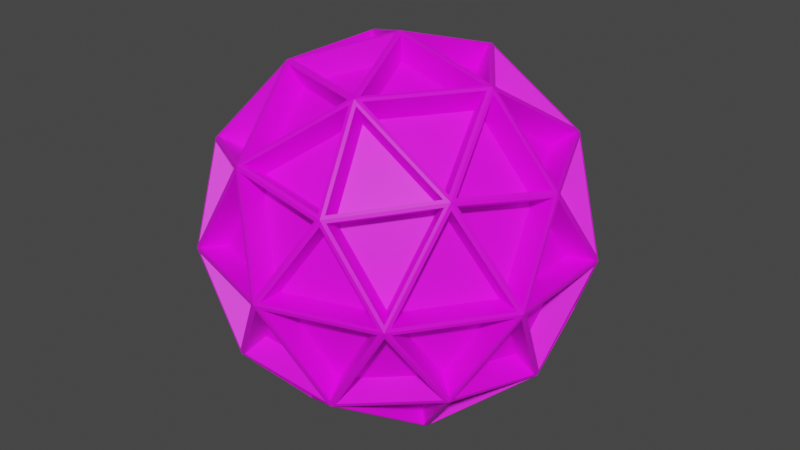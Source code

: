 # Source: PictoCores.blend  (saved by Blender 2.93.21; exported with 4.5.12 LTS)
import bpy
from mathutils import Matrix  # noqa: F401  (used for matrix-valued properties, if any)

bpy.ops.wm.read_factory_settings(use_empty=True)
scene = bpy.context.scene
scene.name = 'Scene'

# ---- collections
col_collection = bpy.data.collections.new('Collection'); scene.collection.children.link(col_collection)

# ---- images (referenced by path relative to the original .blend; pixels are not part of the script)
import os
ASSET_DIR = os.environ.get("B2B_ASSET_DIR", "")  # directory of the original .blend (textures are referenced by path, not embedded)
HERE = os.path.dirname(os.path.abspath(__file__))  # packed textures are extracted next to this script under _unpacked/

def load_image(name, relpath, width, height, colorspace="sRGB"):
    """Load a texture the original file referenced (path relative to the .blend, or extracted next to this script)."""
    p = next((c for c in (os.path.join(HERE, relpath), os.path.join(ASSET_DIR, relpath)) if relpath and os.path.exists(c)), "")
    if p:
        img = bpy.data.images.load(p, check_existing=True)
        img.name = name
    else:  # same state as the original file: an image datablock whose file is absent (Cycles renders it pink)
        img = bpy.data.images.new(name, width, height)
        img.source = "FILE"
        img.filepath = "//" + (relpath or name)
    img.colorspace_settings.name = colorspace
    return img
img_untitled = load_image('Untitled', 'DefaultCore.png', 1024, 1024, 'sRGB')

# ---- materials (node trees are filled in below, after node groups)
mat_material_001 = bpy.data.materials.new('Material.001')
mat_material_001.use_transparent_shadow = False

# ---- material node trees
mat_material_001.use_nodes = True; mat_material_001.node_tree.nodes.clear()
_N = mat_material_001.node_tree.nodes; _L = mat_material_001.node_tree.links
n0 = _N.new('ShaderNodeBsdfPrincipled'); n0.name = 'Principled BSDF'; n0.location = (10, 300)
n0.distribution = 'GGX'
n0.subsurface_method = 'BURLEY'
n0.inputs[3].default_value = 1.45
n0.inputs[27].default_value = (0.0, 0.0, 0.0, 1.0)
n0.inputs[28].default_value = 1.0
n1 = _N.new('ShaderNodeOutputMaterial'); n1.name = 'Material Output'; n1.location = (300, 300)
n2 = _N.new('ShaderNodeTexImage'); n2.name = 'Image Texture'; n2.location = (-280, 280)
n2.image = img_untitled
n2.interpolation = 'Closest'
_L.new(n0.outputs[0], n1.inputs[0])
_L.new(n2.outputs[0], n0.inputs[0])
n1.is_active_output = True

# ---- world
world_world = bpy.data.worlds.new('World'); scene.world = world_world
world_world.use_nodes = True; world_world.node_tree.nodes.clear()
_N = world_world.node_tree.nodes; _L = world_world.node_tree.links
n0 = _N.new('ShaderNodeOutputWorld'); n0.name = 'World Output'; n0.location = (300, 300)
n1 = _N.new('ShaderNodeBackground'); n1.name = 'Background'; n1.location = (10, 300)
n1.inputs[0].default_value = (0.05088, 0.05088, 0.05088, 1.0)
_L.new(n1.outputs[0], n0.inputs[0])
n0.is_active_output = True
world_world.color = (0.05088, 0.05088, 0.05088)
world_world.use_sun_shadow = False
world_world.sun_shadow_jitter_overblur = 0.0

# ---- meshes
me_icosphere_001 = bpy.data.meshes.new('Icosphere.001')
me_icosphere_001.from_pydata([(0.1622, 0.4515, 0.7291), (0.2526, 0.7299, 0.4088), (0.5796, 0.4515, 0.4711), (0.458, 0.02941, 0.741), (0.1695, 0.4265, 0.741), (0.587, 0.4265, 0.483), (0.6085, 0.4118, 0.4711), (0.7723, 0.01471, 0.4088), (0.4795, 0.01471, 0.7291), (0.8298, 0.2692, 0.02862), (0.7848, 0.02379, 0.3838), (0.621, 0.4208, 0.4461), (0.8207, 0.293, 0.01546), (0.612, 0.4446, 0.433), (0.5323, 0.69, 0.01546), (0.2651, 0.739, 0.3838), (0.5124, 0.706, 0.02862), (0.5922, 0.4606, 0.4461), (0.02542, 0.8723, 0.01315), (0.2449, 0.7537, 0.3683), (0.4922, 0.7207, 0.01315), (-0.2036, 0.706, 0.4711), (0.2247, 0.739, 0.4088), (0.1342, 0.4606, 0.7291), (0.0003976, 0.8723, 0.02862), (0.2199, 0.7537, 0.3838), (-0.2083, 0.7207, 0.4461), (-0.02502, 0.8711, 0.01546), (-0.2338, 0.7194, 0.433), (-0.4918, 0.7194, 0.01546), (-0.6209, 0.4805, 0.3838), (-0.5131, 0.7055, 0.02862), (-0.255, 0.7055, 0.4461), (-0.3793, 0.2937, 0.7291), (-0.6161, 0.4658, 0.4088), (-0.2503, 0.6908, 0.4711), (0.1135, 0.4446, 0.741), (-0.3532, 0.293, 0.741), (-0.2242, 0.69, 0.483), (-0.007731, 0.02379, 0.8736), (-0.3455, 0.2692, 0.755), (0.1213, 0.4208, 0.755), (0.4377, 0.01471, 0.755), (0.02024, 0.01471, 0.8736), (0.1492, 0.4118, 0.755), (0.8375, 0.2454, 0.01315), (0.7925, 4.968e-10, 0.3683), (0.8375, -0.2454, 0.01315), (0.7848, -0.02379, 0.3838), (0.8298, -0.2692, 0.02862), (0.621, -0.4208, 0.4461), (0.7723, -0.01471, 0.4088), (0.6085, -0.4118, 0.4711), (0.4795, -0.01471, 0.7291), (0.1695, -0.4265, 0.741), (0.458, -0.02941, 0.741), (0.587, -0.4265, 0.483), (0.4377, -0.01471, 0.755), (0.02024, -0.01471, 0.8736), (0.1492, -0.4118, 0.755), (-0.007731, -0.02379, 0.8736), (0.1213, -0.4208, 0.755), (-0.3455, -0.2692, 0.755), (-0.02502, 4.968e-10, 0.8736), (-0.3628, -0.2454, 0.755), (-0.3628, 0.2454, 0.755), (-0.3878, 0.2454, 0.741), (-0.3878, -0.2454, 0.741), (-0.7255, 4.968e-10, 0.483), (-0.7343, 0.02455, 0.4711), (-0.6334, 0.442, 0.4088), (-0.3966, 0.2699, 0.7291), (-0.3966, -0.2699, 0.7291), (-0.6334, -0.442, 0.4088), (-0.7343, -0.02455, 0.4711), (-0.2503, -0.6908, 0.4711), (-0.6161, -0.4658, 0.4088), (-0.3793, -0.2937, 0.7291), (-0.3532, -0.293, 0.741), (0.1135, -0.4446, 0.741), (-0.2242, -0.69, 0.483), (0.1342, -0.4606, 0.7291), (0.2247, -0.739, 0.4088), (-0.2036, -0.706, 0.4711), (0.5796, -0.4515, 0.4711), (0.2526, -0.7299, 0.4088), (0.1622, -0.4515, 0.7291), (0.5333, 0.6908, -0.01315), (0.6412, 0.4658, -0.3683), (0.8218, 0.2937, -0.01315), (0.6489, 0.442, -0.3838), (0.7498, 0.02455, -0.4461), (0.8295, 0.2699, -0.02862), (0.8362, -0.2454, -0.01546), (0.8362, 0.2454, -0.01546), (0.7565, 4.968e-10, -0.433), (0.7498, -0.02455, -0.4461), (0.6489, -0.442, -0.3838), (0.8295, -0.2699, -0.02862), (0.8218, -0.2937, -0.01315), (0.6412, -0.4658, -0.3683), (0.5333, -0.6908, -0.01315), (0.5323, -0.69, 0.01546), (0.612, -0.4446, 0.433), (0.8207, -0.293, 0.01546), (0.5124, -0.706, 0.02862), (0.2651, -0.739, 0.3838), (0.5922, -0.4606, 0.4461), (0.4922, -0.7207, 0.01315), (0.2449, -0.7537, 0.3683), (0.02542, -0.8723, 0.01315), (0.2199, -0.7537, 0.3838), (0.0003976, -0.8723, 0.02862), (-0.2083, -0.7207, 0.4461), (-0.4918, -0.7194, 0.01546), (-0.2338, -0.7194, 0.433), (-0.02502, -0.8711, 0.01546), (-0.5131, -0.7055, 0.02862), (-0.6209, -0.4805, 0.3838), (-0.255, -0.7055, 0.4461), (-0.5333, -0.6908, 0.01315), (-0.6412, -0.4658, 0.3683), (-0.8218, -0.2937, 0.01315), (-0.6489, -0.442, 0.3838), (-0.8295, -0.2699, 0.02862), (-0.7498, -0.02455, 0.4461), (-0.8362, 0.2454, 0.01546), (-0.7565, 4.968e-10, 0.433), (-0.8362, -0.2454, 0.01546), (-0.8295, 0.2699, 0.02862), (-0.6489, 0.442, 0.3838), (-0.7498, 0.02455, 0.4461), (-0.8218, 0.2937, 0.01315), (-0.6412, 0.4658, 0.3683), (-0.5333, 0.6908, 0.01315), (-0.5323, 0.69, -0.01546), (-0.8207, 0.293, -0.01546), (-0.612, 0.4446, -0.433), (-0.5922, 0.4606, -0.4461), (-0.2651, 0.739, -0.3838), (-0.5124, 0.706, -0.02862), (-0.4922, 0.7207, -0.01315), (-0.2449, 0.7537, -0.3683), (-0.02542, 0.8723, -0.01315), (-0.7848, 0.02379, -0.3838), (-0.621, 0.4208, -0.4461), (-0.8298, 0.2692, -0.02862), (-0.8375, -0.2454, -0.01315), (-0.7925, 4.968e-10, -0.3683), (-0.8375, 0.2454, -0.01315), (-0.621, -0.4208, -0.4461), (-0.7848, -0.02379, -0.3838), (-0.8298, -0.2692, -0.02862), (-0.8207, -0.293, -0.01546), (-0.5323, -0.69, -0.01546), (-0.612, -0.4446, -0.433), (-0.2651, -0.739, -0.3838), (-0.5922, -0.4606, -0.4461), (-0.5124, -0.706, -0.02862), (-0.02542, -0.8723, -0.01315), (-0.2449, -0.7537, -0.3683), (-0.4922, -0.7207, -0.01315), (0.2083, -0.7207, -0.4461), (-0.2199, -0.7537, -0.3838), (-0.0003976, -0.8723, -0.02862), (0.02502, -0.8711, -0.01546), (0.4918, -0.7194, -0.01546), (0.2338, -0.7194, -0.433), (0.6209, -0.4805, -0.3838), (0.255, -0.7055, -0.4461), (0.5131, -0.7055, -0.02862), (0.3793, -0.2937, -0.7291), (0.6161, -0.4658, -0.4088), (0.2503, -0.6908, -0.4711), (-0.1135, -0.4446, -0.741), (0.2242, -0.69, -0.483), (0.3532, -0.293, -0.741), (0.2036, -0.706, -0.4711), (-0.2247, -0.739, -0.4088), (-0.1342, -0.4606, -0.7291), (0.3966, -0.2699, -0.7291), (0.6334, -0.442, -0.4088), (0.7343, -0.02455, -0.4711), (0.7255, 4.968e-10, -0.483), (0.3878, 0.2454, -0.741), (0.3878, -0.2454, -0.741), (0.3966, 0.2699, -0.7291), (0.6334, 0.442, -0.4088), (0.7343, 0.02455, -0.4711), (0.3793, 0.2937, -0.7291), (0.6161, 0.4658, -0.4088), (0.2503, 0.6908, -0.4711), (0.255, 0.7055, -0.4461), (0.6209, 0.4805, -0.3838), (0.5131, 0.7055, -0.02862), (0.4918, 0.7194, -0.01546), (0.02502, 0.8711, -0.01546), (0.2338, 0.7194, -0.433), (-0.2199, 0.7537, -0.3838), (0.2083, 0.7207, -0.4461), (-0.0003976, 0.8723, -0.02862), (-0.2247, 0.739, -0.4088), (-0.1342, 0.4606, -0.7291), (0.2036, 0.706, -0.4711), (-0.5796, 0.4515, -0.4711), (-0.2526, 0.7299, -0.4088), (-0.1622, 0.4515, -0.7291), (-0.1695, 0.4265, -0.741), (-0.587, 0.4265, -0.483), (-0.458, 0.02941, -0.741), (0.3532, 0.293, -0.741), (0.2242, 0.69, -0.483), (-0.1135, 0.4446, -0.741), (-0.1213, 0.4208, -0.755), (0.007731, 0.02379, -0.8736), (0.3455, 0.2692, -0.755), (-0.4377, 0.01471, -0.755), (-0.02024, 0.01471, -0.8736), (-0.1492, 0.4118, -0.755), (-0.1492, -0.4118, -0.755), (-0.02024, -0.01471, -0.8736), (-0.4377, -0.01471, -0.755), (0.02502, 4.968e-10, -0.8736), (0.3628, -0.2454, -0.755), (0.3628, 0.2454, -0.755), (-0.1213, -0.4208, -0.755), (0.007731, -0.02379, -0.8736), (0.3455, -0.2692, -0.755), (-0.458, -0.02941, -0.741), (-0.587, -0.4265, -0.483), (-0.1695, -0.4265, -0.741), (-0.6085, -0.4118, -0.4711), (-0.7723, -0.01471, -0.4088), (-0.4795, -0.01471, -0.7291), (-0.7723, 0.01471, -0.4088), (-0.4795, 0.01471, -0.7291), (-0.6085, 0.4118, -0.4711), (-0.2526, -0.7299, -0.4088), (-0.1622, -0.4515, -0.7291), (-0.5796, -0.4515, -0.4711), (-0.1652, -0.5084, -0.8649), (-2.511e-10, -6.013e-11, -1.017), (0.4324, -0.3142, -0.8649), (0.7357, -0.5345, -0.4547), (0.2673, -0.8225, -0.5345), (-0.281, -0.8649, -0.4547), (0.8649, -6.013e-11, -0.5345), (0.4324, 0.3142, -0.8649), (0.7357, 0.5345, -0.4547), (-0.5345, -6.013e-11, -0.8649), (-0.6997, -0.5084, -0.5345), (-0.9094, -6.013e-11, -0.4547), (-0.1652, 0.5084, -0.8649), (-0.6997, 0.5084, -0.5345), (-0.281, 0.8649, -0.4547), (0.2673, 0.8225, -0.5345), (0.967, -0.3142, 3.077e-10), (0.967, 0.3142, 3.077e-10), (0.9094, -6.013e-11, 0.4547), (-2.511e-10, -1.017, 3.077e-10), (0.5976, -0.8226, 3.077e-10), (0.281, -0.8649, 0.4547), (-0.967, -0.3142, 3.077e-10), (-0.5976, -0.8226, 3.077e-10), (-0.7357, -0.5345, 0.4547), (-0.5976, 0.8226, 3.077e-10), (-0.967, 0.3142, 3.077e-10), (-0.7357, 0.5345, 0.4547), (0.5976, 0.8226, 3.077e-10), (-2.511e-10, 1.017, 3.077e-10), (0.281, 0.8649, 0.4547), (0.6997, -0.5084, 0.5345), (-0.2673, -0.8225, 0.5345), (-0.8649, -6.013e-11, 0.5345), (-0.2673, 0.8225, 0.5345), (0.6997, 0.5084, 0.5345), (0.1652, -0.5084, 0.8649), (0.5345, -6.013e-11, 0.8649), (-2.511e-10, -6.013e-11, 1.017), (-0.4324, -0.3142, 0.8649), (-0.4324, 0.3142, 0.8649), (0.1652, 0.5084, 0.8649), (0.1869, 0.5202, 0.8402), (0.2911, 0.8411, 0.471), (0.6679, 0.5202, 0.5429), (0.5277, 0.03389, 0.8539), (0.1953, 0.4914, 0.8539), (0.6764, 0.4914, 0.5566), (0.7012, 0.4745, 0.5429), (0.8899, 0.01695, 0.471), (0.5525, 0.01695, 0.8402), (0.9561, 0.3102, 0.03297), (0.9043, 0.02742, 0.4422), (0.7156, 0.4849, 0.5141), (0.9458, 0.3376, 0.01782), (0.7052, 0.5124, 0.4989), (0.6133, 0.7951, 0.01782), (0.3055, 0.8516, 0.4422), (0.5905, 0.8135, 0.03297), (0.6823, 0.5307, 0.5141), (0.02929, 1.005, 0.01516), (0.2822, 0.8685, 0.4244), (0.5671, 0.8304, 0.01516), (-0.2346, 0.8135, 0.5429), (0.2589, 0.8516, 0.471), (0.1546, 0.5307, 0.8402), (0.0004582, 1.005, 0.03297), (0.2534, 0.8685, 0.4422), (-0.2401, 0.8304, 0.5141), (-0.02883, 1.004, 0.01782), (-0.2694, 0.829, 0.4989), (-0.5667, 0.829, 0.01782), (-0.7155, 0.5537, 0.4422), (-0.5912, 0.813, 0.03297), (-0.2939, 0.8129, 0.5141), (-0.437, 0.3385, 0.8402), (-0.71, 0.5368, 0.471), (-0.2884, 0.796, 0.5429), (0.1308, 0.5124, 0.8539), (-0.407, 0.3376, 0.8539), (-0.2584, 0.7951, 0.5566), (-0.008909, 0.02742, 1.007), (-0.3981, 0.3102, 0.8699), (0.1397, 0.4849, 0.87), (0.5044, 0.01695, 0.8699), (0.02332, 0.01695, 1.007), (0.172, 0.4745, 0.87), (0.9651, 0.2828, 0.01516), (0.9132, -6.013e-11, 0.4244), (0.9651, -0.2828, 0.01516), (0.9043, -0.02742, 0.4422), (0.9561, -0.3102, 0.03297), (0.7156, -0.4849, 0.5141), (0.8899, -0.01695, 0.471), (0.7012, -0.4745, 0.5429), (0.5525, -0.01695, 0.8402), (0.1953, -0.4914, 0.8539), (0.5277, -0.03389, 0.8539), (0.6764, -0.4914, 0.5566), (0.5044, -0.01695, 0.8699), (0.02332, -0.01695, 1.007), (0.172, -0.4745, 0.87), (-0.008909, -0.02742, 1.007), (0.1397, -0.4849, 0.87), (-0.3981, -0.3102, 0.8699), (-0.02883, -6.013e-11, 1.007), (-0.418, -0.2828, 0.8699), (-0.418, 0.2828, 0.8699), (-0.4469, 0.2828, 0.8539), (-0.4469, -0.2828, 0.8539), (-0.8361, -6.013e-11, 0.5566), (-0.8462, 0.02829, 0.5429), (-0.7299, 0.5094, 0.471), (-0.457, 0.3111, 0.8402), (-0.457, -0.3111, 0.8402), (-0.7299, -0.5094, 0.471), (-0.8462, -0.02829, 0.5429), (-0.2884, -0.796, 0.5429), (-0.71, -0.5368, 0.471), (-0.437, -0.3385, 0.8402), (-0.407, -0.3376, 0.8539), (0.1308, -0.5124, 0.8539), (-0.2584, -0.7951, 0.5566), (0.1546, -0.5307, 0.8402), (0.2589, -0.8516, 0.471), (-0.2346, -0.8135, 0.5429), (0.6679, -0.5202, 0.5429), (0.2911, -0.8411, 0.471), (0.1869, -0.5202, 0.8402), (0.6145, 0.796, -0.01516), (0.7388, 0.5368, -0.4244), (0.947, 0.3385, -0.01516), (0.7477, 0.5094, -0.4422), (0.864, 0.02829, -0.5141), (0.9559, 0.3111, -0.03297), (0.9636, -0.2828, -0.01782), (0.9636, 0.2828, -0.01782), (0.8717, -6.013e-11, -0.4989), (0.864, -0.02829, -0.5141), (0.7477, -0.5094, -0.4422), (0.9559, -0.3111, -0.03297), (0.947, -0.3385, -0.01516), (0.7388, -0.5368, -0.4244), (0.6145, -0.796, -0.01516), (0.6133, -0.7951, 0.01782), (0.7052, -0.5124, 0.4989), (0.9458, -0.3376, 0.01782), (0.5905, -0.8135, 0.03297), (0.3055, -0.8516, 0.4422), (0.6823, -0.5307, 0.5141), (0.5671, -0.8304, 0.01516), (0.2822, -0.8685, 0.4244), (0.02929, -1.005, 0.01516), (0.2534, -0.8685, 0.4422), (0.0004582, -1.005, 0.03297), (-0.2401, -0.8304, 0.5141), (-0.5667, -0.829, 0.01782), (-0.2694, -0.829, 0.4989), (-0.02883, -1.004, 0.01782), (-0.5912, -0.813, 0.03297), (-0.7155, -0.5537, 0.4422), (-0.2939, -0.8129, 0.5141), (-0.6145, -0.796, 0.01516), (-0.7388, -0.5368, 0.4244), (-0.947, -0.3385, 0.01516), (-0.7477, -0.5094, 0.4422), (-0.9559, -0.3111, 0.03297), (-0.864, -0.02829, 0.5141), (-0.9636, 0.2828, 0.01782), (-0.8717, -6.013e-11, 0.4989), (-0.9636, -0.2828, 0.01782), (-0.9559, 0.3111, 0.03297), (-0.7477, 0.5094, 0.4422), (-0.864, 0.02829, 0.5141), (-0.947, 0.3385, 0.01516), (-0.7388, 0.5368, 0.4244), (-0.6145, 0.796, 0.01516), (-0.6133, 0.7951, -0.01782), (-0.9458, 0.3376, -0.01782), (-0.7052, 0.5124, -0.4989), (-0.6823, 0.5307, -0.5141), (-0.3055, 0.8516, -0.4422), (-0.5905, 0.8135, -0.03297), (-0.5671, 0.8304, -0.01516), (-0.2822, 0.8685, -0.4244), (-0.02929, 1.005, -0.01516), (-0.9043, 0.02742, -0.4422), (-0.7156, 0.4849, -0.5141), (-0.9561, 0.3102, -0.03297), (-0.9651, -0.2828, -0.01516), (-0.9132, -6.013e-11, -0.4244), (-0.9651, 0.2828, -0.01516), (-0.7156, -0.4849, -0.5141), (-0.9043, -0.02742, -0.4422), (-0.9561, -0.3102, -0.03297), (-0.9458, -0.3376, -0.01782), (-0.6133, -0.7951, -0.01782), (-0.7052, -0.5124, -0.4989), (-0.3055, -0.8516, -0.4422), (-0.6823, -0.5307, -0.5141), (-0.5905, -0.8135, -0.03297), (-0.02929, -1.005, -0.01516), (-0.2822, -0.8685, -0.4244), (-0.5671, -0.8304, -0.01516), (0.2401, -0.8304, -0.5141), (-0.2534, -0.8685, -0.4422), (-0.0004582, -1.005, -0.03297), (0.02883, -1.004, -0.01782), (0.5667, -0.829, -0.01782), (0.2694, -0.829, -0.4989), (0.7155, -0.5537, -0.4422), (0.2939, -0.8129, -0.5141), (0.5912, -0.813, -0.03297), (0.437, -0.3385, -0.8402), (0.71, -0.5368, -0.471), (0.2884, -0.796, -0.5429), (-0.1308, -0.5124, -0.8539), (0.2584, -0.7951, -0.5566), (0.407, -0.3376, -0.8539), (0.2346, -0.8135, -0.5429), (-0.2589, -0.8516, -0.471), (-0.1546, -0.5307, -0.8402), (0.457, -0.3111, -0.8402), (0.7299, -0.5094, -0.471), (0.8462, -0.02829, -0.5429), (0.8361, -6.013e-11, -0.5566), (0.4469, 0.2828, -0.8539), (0.4469, -0.2828, -0.8539), (0.457, 0.3111, -0.8402), (0.7299, 0.5094, -0.471), (0.8462, 0.02829, -0.5429), (0.437, 0.3385, -0.8402), (0.71, 0.5368, -0.471), (0.2884, 0.796, -0.5429), (0.2939, 0.8129, -0.5141), (0.7155, 0.5537, -0.4422), (0.5912, 0.813, -0.03297), (0.5667, 0.829, -0.01782), (0.02883, 1.004, -0.01782), (0.2694, 0.829, -0.4989), (-0.2534, 0.8685, -0.4422), (0.2401, 0.8304, -0.5141), (-0.0004582, 1.005, -0.03297), (-0.2589, 0.8516, -0.471), (-0.1546, 0.5307, -0.8402), (0.2346, 0.8135, -0.5429), (-0.6679, 0.5202, -0.5429), (-0.2911, 0.8411, -0.471), (-0.1869, 0.5202, -0.8402), (-0.1953, 0.4914, -0.8539), (-0.6764, 0.4914, -0.5566), (-0.5277, 0.03389, -0.8539), (0.407, 0.3376, -0.8539), (0.2584, 0.7951, -0.5566), (-0.1308, 0.5124, -0.8539), (-0.1397, 0.4849, -0.87), (0.008909, 0.02742, -1.007), (0.3981, 0.3102, -0.8699), (-0.5044, 0.01695, -0.8699), (-0.02332, 0.01695, -1.007), (-0.172, 0.4745, -0.87), (-0.172, -0.4745, -0.87), (-0.02332, -0.01695, -1.007), (-0.5044, -0.01695, -0.8699), (0.02883, -6.013e-11, -1.007), (0.418, -0.2828, -0.8699), (0.418, 0.2828, -0.8699), (-0.1397, -0.4849, -0.87), (0.008909, -0.02742, -1.007), (0.3981, -0.3102, -0.8699), (-0.5277, -0.03389, -0.8539), (-0.6764, -0.4914, -0.5566), (-0.1953, -0.4914, -0.8539), (-0.7012, -0.4745, -0.5429), (-0.8899, -0.01695, -0.471), (-0.5525, -0.01695, -0.8402), (-0.8899, 0.01695, -0.471), (-0.5525, 0.01695, -0.8402), (-0.7012, 0.4745, -0.5429), (-0.2911, -0.8411, -0.471), (-0.1869, -0.5202, -0.8402), (-0.6679, -0.5202, -0.5429)], [], [(155, 153, 435, 437), (49, 50, 332, 331), (153, 154, 436, 435), (204, 206, 488, 486), (50, 48, 330, 332), (206, 205, 487, 488), (48, 49, 331, 330), (101, 99, 381, 383), (205, 204, 486, 487), (100, 101, 383, 382), (99, 100, 382, 381), (152, 150, 432, 434), (151, 152, 434, 433), (45, 47, 329, 327), (150, 151, 433, 432), (202, 203, 485, 484), (47, 46, 328, 329), (203, 201, 483, 485), (46, 45, 327, 328), (98, 96, 378, 380), (201, 202, 484, 483), (97, 98, 380, 379), (96, 97, 379, 378), (149, 147, 429, 431), (148, 149, 431, 430), (44, 42, 324, 326), (147, 148, 430, 429), (199, 200, 482, 481), (43, 44, 326, 325), (200, 198, 480, 482), (42, 43, 325, 324), (94, 95, 377, 376), (198, 199, 481, 480), (95, 93, 375, 377), (93, 94, 376, 375), (145, 146, 428, 427), (146, 144, 426, 428), (40, 41, 323, 322), (144, 145, 427, 426), (196, 197, 479, 478), (41, 39, 321, 323), (197, 195, 477, 479), (39, 40, 322, 321), (91, 92, 374, 373), (195, 196, 478, 477), (92, 90, 372, 374), (90, 91, 373, 372), (143, 141, 423, 425), (142, 143, 425, 424), (37, 38, 320, 319), (141, 142, 424, 423), (194, 192, 474, 476), (38, 36, 318, 320), (193, 194, 476, 475), (36, 37, 319, 318), (89, 87, 369, 371), (192, 193, 475, 474), (88, 89, 371, 370), (87, 88, 370, 369), (140, 138, 420, 422), (139, 140, 422, 421), (35, 33, 315, 317), (138, 139, 421, 420), (191, 189, 471, 473), (34, 35, 317, 316), (190, 191, 473, 472), (33, 34, 316, 315), (86, 84, 366, 368), (189, 190, 472, 471), (85, 86, 368, 367), (84, 85, 367, 366), (136, 137, 419, 418), (137, 135, 417, 419), (31, 32, 314, 313), (135, 136, 418, 417), (186, 188, 470, 468), (32, 30, 312, 314), (188, 187, 469, 470), (30, 31, 313, 312), (83, 81, 363, 365), (2, 1, 0), (187, 186, 468, 469), (238, 239, 521, 520), (3, 5, 4), (82, 83, 365, 364), (239, 237, 519, 521), (7, 6, 8), (81, 82, 364, 363), (132, 134, 416, 414), (9, 11, 10), (237, 238, 520, 519), (134, 133, 415, 416), (12, 14, 13), (28, 29, 311, 310), (133, 132, 414, 415), (16, 15, 17), (184, 185, 467, 466), (29, 27, 309, 311), (20, 18, 19), (185, 183, 465, 467), (27, 28, 310, 309), (22, 21, 23), (79, 80, 362, 361), (183, 184, 466, 465), (24, 26, 25), (235, 236, 518, 517), (80, 78, 360, 362), (27, 29, 28), (236, 234, 516, 518), (78, 79, 361, 360), (31, 30, 32), (131, 129, 411, 413), (234, 235, 517, 516), (35, 34, 33), (130, 131, 413, 412), (26, 24, 306, 308), (36, 38, 37), (129, 130, 412, 411), (182, 180, 462, 464), (41, 40, 39), (25, 26, 308, 307), (181, 182, 464, 463), (42, 44, 43), (24, 25, 307, 306), (77, 75, 357, 359), (47, 45, 46), (180, 181, 463, 462), (231, 233, 515, 513), (49, 48, 50), (76, 77, 359, 358), (233, 232, 514, 515), (52, 51, 53), (75, 76, 358, 357), (127, 128, 410, 409), (54, 56, 55), (232, 231, 513, 514), (128, 126, 408, 410), (59, 57, 58), (23, 21, 303, 305), (126, 127, 409, 408), (62, 61, 60), (177, 179, 461, 459), (22, 23, 305, 304), (65, 64, 63), (179, 178, 460, 461), (21, 22, 304, 303), (66, 68, 67), (74, 72, 354, 356), (178, 177, 459, 460), (70, 69, 71), (229, 230, 512, 511), (73, 74, 356, 355), (74, 73, 72), (230, 228, 510, 512), (72, 73, 355, 354), (76, 75, 77), (124, 125, 407, 406), (228, 229, 511, 510), (78, 80, 79), (125, 123, 405, 407), (18, 20, 302, 300), (83, 82, 81), (123, 124, 406, 405), (175, 176, 458, 457), (85, 84, 86), (20, 19, 301, 302), (176, 174, 456, 458), (88, 87, 89), (19, 18, 300, 301), (71, 69, 351, 353), (91, 90, 92), (174, 175, 457, 456), (225, 227, 509, 507), (93, 95, 94), (70, 71, 353, 352), (227, 226, 508, 509), (97, 96, 98), (69, 70, 352, 351), (120, 122, 404, 402), (100, 99, 101), (226, 225, 507, 508), (122, 121, 403, 404), (102, 104, 103), (16, 17, 299, 298), (121, 120, 402, 403), (105, 107, 106), (171, 173, 455, 453), (17, 15, 297, 299), (110, 108, 109), (173, 172, 454, 455), (15, 16, 298, 297), (112, 111, 113), (67, 68, 350, 349), (172, 171, 453, 454), (114, 116, 115), (223, 224, 506, 505), (68, 66, 348, 350), (117, 119, 118), (224, 222, 504, 506), (66, 67, 349, 348), (122, 120, 121), (119, 117, 399, 401), (222, 223, 505, 504), (124, 123, 125), (118, 119, 401, 400), (13, 14, 296, 295), (126, 128, 127), (117, 118, 400, 399), (169, 170, 452, 451), (129, 131, 130), (14, 12, 294, 296), (170, 168, 450, 452), (134, 132, 133), (12, 13, 295, 294), (64, 65, 347, 346), (135, 137, 136), (168, 169, 451, 450), (221, 219, 501, 503), (139, 138, 140), (65, 63, 345, 347), (220, 221, 503, 502), (142, 141, 143), (63, 64, 346, 345), (115, 116, 398, 397), (145, 144, 146), (219, 220, 502, 501), (116, 114, 396, 398), (148, 147, 149), (11, 9, 291, 293), (114, 115, 397, 396), (151, 150, 152), (166, 167, 449, 448), (10, 11, 293, 292), (153, 155, 154), (167, 165, 447, 449), (9, 10, 292, 291), (157, 156, 158), (61, 62, 344, 343), (165, 166, 448, 447), (160, 159, 161), (218, 216, 498, 500), (62, 60, 342, 344), (163, 162, 164), (217, 218, 500, 499), (60, 61, 343, 342), (165, 167, 166), (112, 113, 395, 394), (216, 217, 499, 498), (169, 168, 170), (113, 111, 393, 395), (8, 6, 288, 290), (171, 172, 173), (111, 112, 394, 393), (164, 162, 444, 446), (174, 176, 175), (7, 8, 290, 289), (163, 164, 446, 445), (179, 177, 178), (6, 7, 289, 288), (57, 59, 341, 339), (181, 180, 182), (162, 163, 445, 444), (215, 213, 495, 497), (183, 185, 184), (59, 58, 340, 341), (214, 215, 497, 496), (188, 186, 187), (58, 57, 339, 340), (108, 110, 392, 390), (189, 191, 190), (213, 214, 496, 495), (110, 109, 391, 392), (193, 192, 194), (4, 5, 287, 286), (109, 108, 390, 391), (195, 197, 196), (161, 159, 441, 443), (5, 3, 285, 287), (199, 198, 200), (160, 161, 443, 442), (3, 4, 286, 285), (202, 201, 203), (55, 56, 338, 337), (159, 160, 442, 441), (206, 204, 205), (211, 212, 494, 493), (56, 54, 336, 338), (207, 209, 208), (212, 210, 492, 494), (54, 55, 337, 336), (210, 212, 211), (107, 105, 387, 389), (210, 211, 493, 492), (214, 213, 215), (106, 107, 389, 388), (2, 0, 282, 284), (217, 216, 218), (105, 106, 388, 387), (157, 158, 440, 439), (220, 219, 221), (1, 2, 284, 283), (158, 156, 438, 440), (223, 222, 224), (0, 1, 283, 282), (52, 53, 335, 334), (226, 227, 225), (156, 157, 439, 438), (208, 209, 491, 490), (228, 230, 229), (53, 51, 333, 335), (209, 207, 489, 491), (233, 231, 232), (51, 52, 334, 333), (103, 104, 386, 385), (235, 234, 236), (207, 208, 490, 489), (104, 102, 384, 386), (238, 237, 239), (102, 103, 385, 384), (154, 155, 437, 436), (242, 240, 507, 509), (242, 246, 464, 462), (240, 249, 503, 501), (249, 252, 500, 498), (252, 247, 497, 495), (246, 256, 380, 378), (244, 259, 446, 444), (250, 262, 434, 432), (253, 265, 422, 420), (255, 268, 476, 474), (256, 260, 383, 381), (259, 263, 443, 441), (262, 266, 431, 429), (265, 269, 425, 423), (268, 257, 371, 369), (271, 276, 368, 366), (272, 279, 359, 357), (273, 280, 353, 351), (274, 281, 305, 303), (275, 277, 290, 288), (277, 281, 326, 324), (275, 281, 286, 287), (281, 275, 284, 282), (281, 280, 322, 323), (274, 280, 319, 320), (280, 274, 317, 315), (280, 279, 346, 347), (273, 279, 349, 350), (279, 273, 356, 354), (279, 276, 343, 344), (272, 276, 361, 362), (276, 272, 365, 363), (276, 277, 339, 341), (271, 277, 337, 338), (277, 271, 334, 335), (257, 275, 293, 291), (268, 275, 295, 296), (275, 268, 298, 299), (269, 274, 308, 306), (265, 274, 310, 311), (274, 265, 313, 314), (266, 273, 413, 411), (262, 273, 409, 410), (273, 262, 406, 407), (263, 272, 401, 399), (259, 272, 397, 398), (272, 259, 394, 395), (260, 271, 389, 387), (256, 271, 385, 386), (271, 256, 331, 332), (268, 269, 300, 302), (255, 269, 478, 479), (269, 255, 481, 482), (265, 266, 414, 416), (253, 266, 418, 419), (266, 253, 427, 428), (262, 263, 402, 404), (250, 263, 436, 437), (263, 250, 439, 440), (259, 260, 390, 392), (244, 260, 448, 449), (260, 244, 451, 452), (256, 257, 327, 329), (246, 257, 376, 377), (257, 246, 373, 374), (247, 255, 473, 471), (252, 255, 493, 494), (255, 252, 484, 485), (252, 253, 486, 488), (249, 253, 490, 491), (253, 249, 517, 518), (249, 250, 513, 515), (240, 250, 511, 512), (250, 240, 520, 521), (246, 247, 468, 470), (242, 247, 466, 467), (247, 242, 505, 506), (240, 244, 459, 461), (242, 244, 457, 458), (244, 242, 453, 455), (275, 270, 283, 284), (270, 281, 282, 283), (277, 275, 287, 285), (281, 277, 285, 286), (277, 258, 289, 290), (258, 275, 288, 289), (275, 258, 292, 293), (258, 257, 291, 292), (257, 268, 296, 294), (275, 257, 294, 295), (270, 275, 299, 297), (268, 270, 297, 298), (270, 268, 302, 301), (269, 270, 301, 300), (281, 270, 304, 305), (270, 274, 303, 304), (274, 270, 307, 308), (270, 269, 306, 307), (269, 265, 311, 309), (274, 269, 309, 310), (267, 274, 314, 312), (265, 267, 312, 313), (274, 267, 316, 317), (267, 280, 315, 316), (281, 274, 320, 318), (280, 281, 318, 319), (278, 281, 323, 321), (280, 278, 321, 322), (281, 278, 325, 326), (278, 277, 324, 325), (258, 256, 329, 328), (257, 258, 328, 327), (258, 271, 332, 330), (256, 258, 330, 331), (258, 277, 335, 333), (271, 258, 333, 334), (276, 271, 338, 336), (277, 276, 336, 337), (278, 276, 341, 340), (277, 278, 340, 339), (278, 279, 344, 342), (276, 278, 342, 343), (278, 280, 347, 345), (279, 278, 345, 346), (280, 273, 350, 348), (279, 280, 348, 349), (280, 267, 352, 353), (267, 273, 351, 352), (273, 264, 355, 356), (264, 279, 354, 355), (279, 264, 358, 359), (264, 272, 357, 358), (279, 272, 362, 360), (276, 279, 360, 361), (272, 261, 364, 365), (261, 276, 363, 364), (276, 261, 367, 368), (261, 271, 366, 367), (257, 248, 370, 371), (248, 268, 369, 370), (248, 257, 374, 372), (246, 248, 372, 373), (256, 246, 377, 375), (257, 256, 375, 376), (256, 243, 379, 380), (243, 246, 378, 379), (260, 243, 382, 383), (243, 256, 381, 382), (260, 256, 386, 384), (271, 260, 384, 385), (271, 261, 388, 389), (261, 260, 387, 388), (261, 259, 392, 391), (260, 261, 391, 390), (261, 272, 395, 393), (259, 261, 393, 394), (263, 259, 398, 396), (272, 263, 396, 397), (272, 264, 400, 401), (264, 263, 399, 400), (264, 262, 404, 403), (263, 264, 403, 402), (264, 273, 407, 405), (262, 264, 405, 406), (266, 262, 410, 408), (273, 266, 408, 409), (273, 267, 412, 413), (267, 266, 411, 412), (267, 265, 416, 415), (266, 267, 415, 414), (265, 253, 419, 417), (266, 265, 417, 418), (265, 254, 421, 422), (254, 253, 420, 421), (269, 254, 424, 425), (254, 265, 423, 424), (251, 266, 428, 426), (253, 251, 426, 427), (266, 251, 430, 431), (251, 262, 429, 430), (262, 251, 433, 434), (251, 250, 432, 433), (262, 250, 437, 435), (263, 262, 435, 436), (245, 263, 440, 438), (250, 245, 438, 439), (263, 245, 442, 443), (245, 259, 441, 442), (259, 245, 445, 446), (245, 244, 444, 445), (259, 244, 449, 447), (260, 259, 447, 448), (243, 260, 452, 450), (244, 243, 450, 451), (243, 244, 455, 454), (242, 243, 454, 453), (240, 242, 458, 456), (244, 240, 456, 457), (245, 240, 461, 460), (244, 245, 460, 459), (246, 243, 463, 464), (243, 242, 462, 463), (246, 242, 467, 465), (247, 246, 465, 466), (248, 246, 470, 469), (247, 248, 469, 468), (255, 248, 472, 473), (248, 247, 471, 472), (268, 248, 475, 476), (248, 255, 474, 475), (268, 255, 479, 477), (269, 268, 477, 478), (254, 269, 482, 480), (255, 254, 480, 481), (254, 255, 485, 483), (252, 254, 483, 484), (254, 252, 488, 487), (253, 254, 487, 486), (252, 249, 491, 489), (253, 252, 489, 490), (247, 252, 494, 492), (255, 247, 492, 493), (247, 241, 496, 497), (241, 252, 495, 496), (252, 241, 499, 500), (241, 249, 498, 499), (249, 241, 502, 503), (241, 240, 501, 502), (241, 247, 506, 504), (242, 241, 504, 505), (241, 242, 509, 508), (240, 241, 508, 507), (249, 240, 512, 510), (250, 249, 510, 511), (251, 249, 515, 514), (250, 251, 514, 513), (251, 253, 518, 516), (249, 251, 516, 517), (245, 250, 521, 519), (240, 245, 519, 520)])
_uv = me_icosphere_001.uv_layers.new(name='UVMap')
_uv.uv.foreach_set('vector', [0.6846, 0.1798, 0.748, 0.2164, 0.748, 0.2164, 0.6846, 0.1798, 0.748, 0.6562, 0.8115, 0.6929, 0.8115, 0.6929, 0.748, 0.6562, 0.748, 0.2164, 0.748, 0.1431, 0.748, 0.1431, 0.748, 0.2164, 0.6846, 0.3264, 0.6211, 0.363, 0.6211, 0.363, 0.6846, 0.3264, 0.8115, 0.6929, 0.8115, 0.6196, 0.8115, 0.6196, 0.8115, 0.6929, 0.6211, 0.363, 0.6846, 0.3997, 0.6846, 0.3997, 0.6211, 0.363, 0.8115, 0.6196, 0.748, 0.6562, 0.748, 0.6562, 0.8115, 0.6196, 0.748, 0.7295, 0.748, 0.6562, 0.748, 0.6562, 0.748, 0.7295, 0.6846, 0.3997, 0.6846, 0.3264, 0.6846, 0.3264, 0.6846, 0.3997, 0.6846, 0.6929, 0.748, 0.7295, 0.748, 0.7295, 0.6846, 0.6929, 0.748, 0.6562, 0.6846, 0.6929, 0.6846, 0.6929, 0.748, 0.6562, 0.748, 0.2164, 0.6846, 0.1798, 0.6846, 0.1798, 0.748, 0.2164, 0.6846, 0.2531, 0.748, 0.2164, 0.748, 0.2164, 0.6846, 0.2531, 0.748, 0.5829, 0.748, 0.6562, 0.748, 0.6562, 0.748, 0.5829, 0.6846, 0.1798, 0.6846, 0.2531, 0.6846, 0.2531, 0.6846, 0.1798, 0.6211, 0.4363, 0.6846, 0.473, 0.6846, 0.473, 0.6211, 0.4363, 0.748, 0.6562, 0.8115, 0.6196, 0.8115, 0.6196, 0.748, 0.6562, 0.6846, 0.473, 0.6846, 0.3997, 0.6846, 0.3997, 0.6846, 0.473, 0.8115, 0.6196, 0.748, 0.5829, 0.748, 0.5829, 0.8115, 0.6196, 0.748, 0.6562, 0.6846, 0.6196, 0.6846, 0.6196, 0.748, 0.6562, 0.6846, 0.3997, 0.6211, 0.4363, 0.6211, 0.4363, 0.6846, 0.3997, 0.6846, 0.6929, 0.748, 0.6562, 0.748, 0.6562, 0.6846, 0.6929, 0.6846, 0.6196, 0.6846, 0.6929, 0.6846, 0.6929, 0.6846, 0.6196, 0.748, 0.2897, 0.748, 0.2164, 0.748, 0.2164, 0.748, 0.2897, 0.6846, 0.2531, 0.748, 0.2897, 0.748, 0.2897, 0.6846, 0.2531, 0.875, 0.5096, 0.875, 0.5829, 0.875, 0.5829, 0.875, 0.5096, 0.748, 0.2164, 0.6846, 0.2531, 0.6846, 0.2531, 0.748, 0.2164, 0.6846, 0.473, 0.748, 0.4363, 0.748, 0.4363, 0.6846, 0.473, 0.9385, 0.5463, 0.875, 0.5096, 0.875, 0.5096, 0.9385, 0.5463, 0.748, 0.4363, 0.6846, 0.3997, 0.6846, 0.3997, 0.748, 0.4363, 0.875, 0.5829, 0.9385, 0.5463, 0.9385, 0.5463, 0.875, 0.5829, 0.748, 0.5829, 0.6846, 0.6196, 0.6846, 0.6196, 0.748, 0.5829, 0.6846, 0.3997, 0.6846, 0.473, 0.6846, 0.473, 0.6846, 0.3997, 0.6846, 0.6196, 0.748, 0.6562, 0.748, 0.6562, 0.6846, 0.6196, 0.748, 0.6562, 0.748, 0.5829, 0.748, 0.5829, 0.748, 0.6562, 0.6846, 0.3264, 0.748, 0.2897, 0.748, 0.2897, 0.6846, 0.3264, 0.748, 0.2897, 0.6846, 0.2531, 0.6846, 0.2531, 0.748, 0.2897, 0.875, 0.363, 0.875, 0.4363, 0.875, 0.4363, 0.875, 0.363, 0.6846, 0.2531, 0.6846, 0.3264, 0.6846, 0.3264, 0.6846, 0.2531, 0.748, 0.4363, 0.6846, 0.473, 0.6846, 0.473, 0.748, 0.4363, 0.875, 0.4363, 0.9385, 0.3997, 0.9385, 0.3997, 0.875, 0.4363, 0.6846, 0.473, 0.748, 0.5096, 0.748, 0.5096, 0.6846, 0.473, 0.9385, 0.3997, 0.875, 0.363, 0.875, 0.363, 0.9385, 0.3997, 0.6846, 0.6196, 0.748, 0.5829, 0.748, 0.5829, 0.6846, 0.6196, 0.748, 0.5096, 0.748, 0.4363, 0.748, 0.4363, 0.748, 0.5096, 0.748, 0.5829, 0.6846, 0.5463, 0.6846, 0.5463, 0.748, 0.5829, 0.6846, 0.5463, 0.6846, 0.6196, 0.6846, 0.6196, 0.6846, 0.5463, 0.748, 0.4363, 0.748, 0.363, 0.748, 0.363, 0.748, 0.4363, 0.6846, 0.3997, 0.748, 0.4363, 0.748, 0.4363, 0.6846, 0.3997, 0.875, 0.363, 0.8115, 0.3997, 0.8115, 0.3997, 0.875, 0.363, 0.748, 0.363, 0.6846, 0.3997, 0.6846, 0.3997, 0.748, 0.363, 0.748, 0.5096, 0.6846, 0.473, 0.6846, 0.473, 0.748, 0.5096, 0.8115, 0.3997, 0.875, 0.4363, 0.875, 0.4363, 0.8115, 0.3997, 0.6846, 0.5463, 0.748, 0.5096, 0.748, 0.5096, 0.6846, 0.5463, 0.875, 0.4363, 0.875, 0.363, 0.875, 0.363, 0.875, 0.4363, 0.748, 0.5829, 0.748, 0.5096, 0.748, 0.5096, 0.748, 0.5829, 0.6846, 0.473, 0.6846, 0.5463, 0.6846, 0.5463, 0.6846, 0.473, 0.6846, 0.5463, 0.748, 0.5829, 0.748, 0.5829, 0.6846, 0.5463, 0.748, 0.5096, 0.6846, 0.5463, 0.6846, 0.5463, 0.748, 0.5096, 0.748, 0.363, 0.6846, 0.3264, 0.6846, 0.3264, 0.748, 0.363, 0.6846, 0.3997, 0.748, 0.363, 0.748, 0.363, 0.6846, 0.3997, 0.8115, 0.3997, 0.875, 0.363, 0.875, 0.363, 0.8115, 0.3997, 0.6846, 0.3264, 0.6846, 0.3997, 0.6846, 0.3997, 0.6846, 0.3264, 0.6846, 0.473, 0.6211, 0.5096, 0.6211, 0.5096, 0.6846, 0.473, 0.8115, 0.3264, 0.8115, 0.3997, 0.8115, 0.3997, 0.8115, 0.3264, 0.6846, 0.5463, 0.6846, 0.473, 0.6846, 0.473, 0.6846, 0.5463, 0.875, 0.363, 0.8115, 0.3264, 0.8115, 0.3264, 0.875, 0.363, 0.875, 0.7295, 0.8115, 0.6929, 0.8115, 0.6929, 0.875, 0.7295, 0.6211, 0.5096, 0.6846, 0.5463, 0.6846, 0.5463, 0.6211, 0.5096, 0.8115, 0.7662, 0.875, 0.7295, 0.875, 0.7295, 0.8115, 0.7662, 0.8115, 0.6929, 0.8115, 0.7662, 0.8115, 0.7662, 0.8115, 0.6929, 0.748, 0.2897, 0.6846, 0.3264, 0.6846, 0.3264, 0.748, 0.2897, 0.6846, 0.3264, 0.748, 0.363, 0.748, 0.363, 0.6846, 0.3264, 0.748, 0.363, 0.8115, 0.3997, 0.8115, 0.3997, 0.748, 0.363, 0.748, 0.363, 0.748, 0.2897, 0.748, 0.2897, 0.748, 0.363, 0.6211, 0.5829, 0.6846, 0.6196, 0.6846, 0.6196, 0.6211, 0.5829, 0.8115, 0.3997, 0.8115, 0.3264, 0.8115, 0.3264, 0.8115, 0.3997, 0.6846, 0.6196, 0.6846, 0.5463, 0.6846, 0.5463, 0.6846, 0.6196, 0.8115, 0.3264, 0.748, 0.363, 0.748, 0.363, 0.8115, 0.3264, 0.8115, 0.8395, 0.875, 0.8028, 0.875, 0.8028, 0.8115, 0.8395, 0.3447, 0.5248, 0.3447, 0.4515, 0.4082, 0.4881, 0.6846, 0.5463, 0.6211, 0.5829, 0.6211, 0.5829, 0.6846, 0.5463, 0.6211, 0.1431, 0.6846, 0.1798, 0.6846, 0.1798, 0.6211, 0.1431, 0.4082, 0.5614, 0.3447, 0.5248, 0.4082, 0.4881, 0.8115, 0.7662, 0.8115, 0.8395, 0.8115, 0.8395, 0.8115, 0.7662, 0.6846, 0.1798, 0.6846, 0.1065, 0.6846, 0.1065, 0.6846, 0.1798, 0.3447, 0.5981, 0.3447, 0.5248, 0.4082, 0.5614, 0.875, 0.8028, 0.8115, 0.7662, 0.8115, 0.7662, 0.875, 0.8028, 0.748, 0.2897, 0.748, 0.363, 0.748, 0.363, 0.748, 0.2897, 0.2813, 0.5614, 0.3447, 0.5248, 0.3447, 0.5981, 0.6846, 0.1065, 0.6211, 0.1431, 0.6211, 0.1431, 0.6846, 0.1065, 0.748, 0.363, 0.8115, 0.3264, 0.8115, 0.3264, 0.748, 0.363, 0.2813, 0.5614, 0.2813, 0.4881, 0.3447, 0.5248, 0.8115, 0.3997, 0.748, 0.363, 0.748, 0.363, 0.8115, 0.3997, 0.8115, 0.3264, 0.748, 0.2897, 0.748, 0.2897, 0.8115, 0.3264, 0.2813, 0.4881, 0.3447, 0.4515, 0.3447, 0.5248, 0.6211, 0.5829, 0.6211, 0.6562, 0.6211, 0.6562, 0.6211, 0.5829, 0.748, 0.363, 0.748, 0.4363, 0.748, 0.4363, 0.748, 0.363, 0.2813, 0.4881, 0.2813, 0.4148, 0.3447, 0.4515, 0.6211, 0.6562, 0.6846, 0.6196, 0.6846, 0.6196, 0.6211, 0.6562, 0.748, 0.4363, 0.8115, 0.3997, 0.8115, 0.3997, 0.748, 0.4363, 0.3447, 0.4515, 0.3447, 0.3782, 0.4082, 0.4148, 0.875, 0.8028, 0.8115, 0.8395, 0.8115, 0.8395, 0.875, 0.8028, 0.6846, 0.6196, 0.6211, 0.5829, 0.6211, 0.5829, 0.6846, 0.6196, 0.2813, 0.4148, 0.3447, 0.3782, 0.3447, 0.4515, 0.6211, 0.2897, 0.6846, 0.3264, 0.6846, 0.3264, 0.6211, 0.2897, 0.8115, 0.8395, 0.875, 0.8761, 0.875, 0.8761, 0.8115, 0.8395, 0.2813, 0.4148, 0.2813, 0.3415, 0.3447, 0.3782, 0.6846, 0.3264, 0.6846, 0.2531, 0.6846, 0.2531, 0.6846, 0.3264, 0.875, 0.8761, 0.875, 0.8028, 0.875, 0.8028, 0.875, 0.8761, 0.2813, 0.3415, 0.3447, 0.3049, 0.3447, 0.3782, 0.8115, 0.2531, 0.748, 0.2897, 0.748, 0.2897, 0.8115, 0.2531, 0.6846, 0.2531, 0.6211, 0.2897, 0.6211, 0.2897, 0.6846, 0.2531, 0.3447, 0.3782, 0.3447, 0.3049, 0.4082, 0.3415, 0.8115, 0.3264, 0.8115, 0.2531, 0.8115, 0.2531, 0.8115, 0.3264, 0.8115, 0.3997, 0.748, 0.4363, 0.748, 0.4363, 0.8115, 0.3997, 0.4082, 0.4148, 0.3447, 0.3782, 0.4082, 0.3415, 0.748, 0.2897, 0.8115, 0.3264, 0.8115, 0.3264, 0.748, 0.2897, 0.6846, 0.6196, 0.6211, 0.6562, 0.6211, 0.6562, 0.6846, 0.6196, 0.4082, 0.4148, 0.4082, 0.3415, 0.4717, 0.3782, 0.8115, 0.473, 0.8115, 0.3997, 0.8115, 0.3997, 0.8115, 0.473, 0.6846, 0.6929, 0.6846, 0.6196, 0.6846, 0.6196, 0.6846, 0.6929, 0.4082, 0.5614, 0.4082, 0.4881, 0.4717, 0.5248, 0.748, 0.4363, 0.8115, 0.473, 0.8115, 0.473, 0.748, 0.4363, 0.875, 0.8761, 0.8115, 0.8395, 0.8115, 0.8395, 0.875, 0.8761, 0.2813, 0.6348, 0.2813, 0.5614, 0.3447, 0.5981, 0.6211, 0.6562, 0.6846, 0.6929, 0.6846, 0.6929, 0.6211, 0.6562, 0.6846, 0.1798, 0.6211, 0.2164, 0.6211, 0.2164, 0.6846, 0.1798, 0.2813, 0.6348, 0.3447, 0.5981, 0.3447, 0.6714, 0.8115, 0.9128, 0.875, 0.8761, 0.875, 0.8761, 0.8115, 0.9128, 0.6211, 0.2164, 0.6846, 0.2531, 0.6846, 0.2531, 0.6211, 0.2164, 0.3447, 0.6714, 0.3447, 0.5981, 0.4082, 0.6348, 0.8115, 0.8395, 0.8115, 0.9128, 0.8115, 0.9128, 0.8115, 0.8395, 0.8115, 0.2531, 0.748, 0.2164, 0.748, 0.2164, 0.8115, 0.2531, 0.4082, 0.7081, 0.3447, 0.6714, 0.4082, 0.6348, 0.6846, 0.2531, 0.6846, 0.1798, 0.6846, 0.1798, 0.6846, 0.2531, 0.748, 0.2164, 0.748, 0.2897, 0.748, 0.2897, 0.748, 0.2164, 0.4082, 0.7081, 0.4082, 0.6348, 0.4717, 0.6714, 0.875, 0.4363, 0.8115, 0.3997, 0.8115, 0.3997, 0.875, 0.4363, 0.748, 0.2897, 0.8115, 0.2531, 0.8115, 0.2531, 0.748, 0.2897, 0.4082, 0.8547, 0.4082, 0.7814, 0.4717, 0.818, 0.6846, 0.7662, 0.6211, 0.8028, 0.6211, 0.8028, 0.6846, 0.7662, 0.8115, 0.473, 0.875, 0.4363, 0.875, 0.4363, 0.8115, 0.473, 0.4082, 0.2682, 0.4082, 0.1949, 0.4717, 0.2316, 0.6211, 0.8028, 0.6846, 0.8395, 0.6846, 0.8395, 0.6211, 0.8028, 0.8115, 0.3997, 0.8115, 0.473, 0.8115, 0.473, 0.8115, 0.3997, 0.4082, 0.2682, 0.3447, 0.2316, 0.4082, 0.1949, 0.8115, 0.2531, 0.875, 0.2164, 0.875, 0.2164, 0.8115, 0.2531, 0.6846, 0.8395, 0.6846, 0.7662, 0.6846, 0.7662, 0.6846, 0.8395, 0.3447, 0.3049, 0.3447, 0.2316, 0.4082, 0.2682, 0.6846, 0.1798, 0.6211, 0.1431, 0.6211, 0.1431, 0.6846, 0.1798, 0.8115, 0.1798, 0.8115, 0.2531, 0.8115, 0.2531, 0.8115, 0.1798, 0.3447, 0.2316, 0.3447, 0.1583, 0.4082, 0.1949, 0.6211, 0.1431, 0.6211, 0.2164, 0.6211, 0.2164, 0.6211, 0.1431, 0.875, 0.2164, 0.8115, 0.1798, 0.8115, 0.1798, 0.875, 0.2164, 0.3447, 0.8913, 0.3447, 0.818, 0.4082, 0.8547, 0.748, 0.2164, 0.8115, 0.2531, 0.8115, 0.2531, 0.748, 0.2164, 0.6211, 0.2164, 0.6846, 0.1798, 0.6846, 0.1798, 0.6211, 0.2164, 0.4082, 0.8547, 0.3447, 0.818, 0.4082, 0.7814, 0.8115, 0.2531, 0.8115, 0.1798, 0.8115, 0.1798, 0.8115, 0.2531, 0.748, 0.4363, 0.748, 0.5096, 0.748, 0.5096, 0.748, 0.4363, 0.3447, 0.818, 0.3447, 0.7447, 0.4082, 0.7814, 0.8115, 0.1798, 0.748, 0.2164, 0.748, 0.2164, 0.8115, 0.1798, 0.6846, 0.7662, 0.6211, 0.7295, 0.6211, 0.7295, 0.6846, 0.7662, 0.3447, 0.7447, 0.3447, 0.6714, 0.4082, 0.7081, 0.748, 0.5096, 0.8115, 0.473, 0.8115, 0.473, 0.748, 0.5096, 0.6211, 0.7295, 0.6211, 0.8028, 0.6211, 0.8028, 0.6211, 0.7295, 0.2178, 0.5248, 0.2813, 0.4881, 0.2813, 0.5614, 0.8115, 0.473, 0.748, 0.4363, 0.748, 0.4363, 0.8115, 0.473, 0.875, 0.2897, 0.8115, 0.2531, 0.8115, 0.2531, 0.875, 0.2897, 0.2178, 0.5981, 0.2178, 0.5248, 0.2813, 0.5614, 0.6211, 0.8028, 0.6846, 0.7662, 0.6846, 0.7662, 0.6211, 0.8028, 0.6211, 0.8028, 0.6211, 0.7295, 0.6211, 0.7295, 0.6211, 0.8028, 0.2813, 0.6348, 0.2178, 0.5981, 0.2813, 0.5614, 0.8115, 0.3264, 0.875, 0.2897, 0.875, 0.2897, 0.8115, 0.3264, 0.6211, 0.7295, 0.5576, 0.7662, 0.5576, 0.7662, 0.6211, 0.7295, 0.2178, 0.6714, 0.2178, 0.5981, 0.2813, 0.6348, 0.8115, 0.2531, 0.8115, 0.3264, 0.8115, 0.3264, 0.8115, 0.2531, 0.748, 0.1431, 0.748, 0.2164, 0.748, 0.2164, 0.748, 0.1431, 0.2178, 0.6714, 0.2813, 0.6348, 0.2813, 0.7081, 0.5576, 0.7662, 0.6211, 0.8028, 0.6211, 0.8028, 0.5576, 0.7662, 0.748, 0.2164, 0.8115, 0.1798, 0.8115, 0.1798, 0.748, 0.2164, 0.2813, 0.7081, 0.2813, 0.6348, 0.3447, 0.6714, 0.748, 0.5096, 0.8115, 0.5463, 0.8115, 0.5463, 0.748, 0.5096, 0.8115, 0.1798, 0.748, 0.1431, 0.748, 0.1431, 0.8115, 0.1798, 0.2813, 0.7081, 0.3447, 0.6714, 0.3447, 0.7447, 0.6211, 0.7295, 0.6846, 0.7662, 0.6846, 0.7662, 0.6211, 0.7295, 0.8115, 0.5463, 0.8115, 0.473, 0.8115, 0.473, 0.8115, 0.5463, 0.2813, 0.7814, 0.2813, 0.7081, 0.3447, 0.7447, 0.6846, 0.7662, 0.6846, 0.6929, 0.6846, 0.6929, 0.6846, 0.7662, 0.8115, 0.473, 0.748, 0.5096, 0.748, 0.5096, 0.8115, 0.473, 0.2813, 0.7814, 0.3447, 0.7447, 0.3447, 0.818, 0.875, 0.2164, 0.8115, 0.2531, 0.8115, 0.2531, 0.875, 0.2164, 0.6846, 0.6929, 0.6211, 0.7295, 0.6211, 0.7295, 0.6846, 0.6929, 0.2813, 0.8547, 0.2813, 0.7814, 0.3447, 0.818, 0.6211, 0.6562, 0.6211, 0.5829, 0.6211, 0.5829, 0.6211, 0.6562, 0.8115, 0.2531, 0.875, 0.2897, 0.875, 0.2897, 0.8115, 0.2531, 0.2813, 0.8547, 0.3447, 0.818, 0.3447, 0.8913, 0.6211, 0.5829, 0.5576, 0.6196, 0.5576, 0.6196, 0.6211, 0.5829, 0.875, 0.2897, 0.875, 0.2164, 0.875, 0.2164, 0.875, 0.2897, 0.2813, 0.1949, 0.2813, 0.1216, 0.3447, 0.1583, 0.8115, 0.8395, 0.748, 0.8761, 0.748, 0.8761, 0.8115, 0.8395, 0.5576, 0.6196, 0.6211, 0.6562, 0.6211, 0.6562, 0.5576, 0.6196, 0.2813, 0.1949, 0.3447, 0.1583, 0.3447, 0.2316, 0.8115, 0.9128, 0.8115, 0.8395, 0.8115, 0.8395, 0.8115, 0.9128, 0.8115, 0.5463, 0.748, 0.5096, 0.748, 0.5096, 0.8115, 0.5463, 0.2813, 0.2682, 0.2813, 0.1949, 0.3447, 0.2316, 0.748, 0.8761, 0.8115, 0.9128, 0.8115, 0.9128, 0.748, 0.8761, 0.6846, 0.7662, 0.748, 0.7295, 0.748, 0.7295, 0.6846, 0.7662, 0.2813, 0.2682, 0.3447, 0.2316, 0.3447, 0.3049, 0.748, 0.5096, 0.748, 0.5829, 0.748, 0.5829, 0.748, 0.5096, 0.748, 0.7295, 0.6846, 0.6929, 0.6846, 0.6929, 0.748, 0.7295, 0.2813, 0.3415, 0.2813, 0.2682, 0.3447, 0.3049, 0.748, 0.5829, 0.8115, 0.5463, 0.8115, 0.5463, 0.748, 0.5829, 0.875, 0.2164, 0.875, 0.2897, 0.875, 0.2897, 0.875, 0.2164, 0.2813, 0.3415, 0.2178, 0.3049, 0.2813, 0.2682, 0.6846, 0.6929, 0.6846, 0.7662, 0.6846, 0.7662, 0.6846, 0.6929, 0.6211, 0.2164, 0.6211, 0.1431, 0.6211, 0.1431, 0.6211, 0.2164, 0.2178, 0.3782, 0.2178, 0.3049, 0.2813, 0.3415, 0.875, 0.2897, 0.9385, 0.2531, 0.9385, 0.2531, 0.875, 0.2897, 0.5576, 0.1798, 0.6211, 0.2164, 0.6211, 0.2164, 0.5576, 0.1798, 0.2178, 0.3782, 0.2813, 0.3415, 0.2813, 0.4148, 0.9385, 0.2531, 0.875, 0.2164, 0.875, 0.2164, 0.9385, 0.2531, 0.8115, 0.8395, 0.748, 0.8028, 0.748, 0.8028, 0.8115, 0.8395, 0.2178, 0.3049, 0.2178, 0.2316, 0.2813, 0.2682, 0.6211, 0.1431, 0.5576, 0.1798, 0.5576, 0.1798, 0.6211, 0.1431, 0.748, 0.8028, 0.748, 0.8761, 0.748, 0.8761, 0.748, 0.8028, 0.2178, 0.2316, 0.2813, 0.1949, 0.2813, 0.2682, 0.8115, 0.5463, 0.748, 0.5829, 0.748, 0.5829, 0.8115, 0.5463, 0.748, 0.8761, 0.8115, 0.8395, 0.8115, 0.8395, 0.748, 0.8761, 0.2178, 0.2316, 0.2178, 0.1583, 0.2813, 0.1949, 0.748, 0.7295, 0.6846, 0.7662, 0.6846, 0.7662, 0.748, 0.7295, 0.8115, 0.6196, 0.8115, 0.5463, 0.8115, 0.5463, 0.8115, 0.6196, 0.2813, 0.1949, 0.2178, 0.1583, 0.2813, 0.1216, 0.6846, 0.7662, 0.748, 0.8028, 0.748, 0.8028, 0.6846, 0.7662, 0.748, 0.5829, 0.8115, 0.6196, 0.8115, 0.6196, 0.748, 0.5829, 0.2178, 0.1583, 0.2178, 0.08498, 0.2813, 0.1216, 0.875, 0.8028, 0.875, 0.8761, 0.875, 0.8761, 0.875, 0.8028, 0.748, 0.8028, 0.748, 0.7295, 0.748, 0.7295, 0.748, 0.8028, 0.2178, 0.818, 0.2813, 0.7814, 0.2813, 0.8547, 0.6211, 0.363, 0.6211, 0.2897, 0.6211, 0.2897, 0.6211, 0.363, 0.875, 0.8761, 0.9385, 0.8395, 0.9385, 0.8395, 0.875, 0.8761, 0.2178, 0.818, 0.2178, 0.7447, 0.2813, 0.7814, 0.5576, 0.3264, 0.6211, 0.363, 0.6211, 0.363, 0.5576, 0.3264, 0.9385, 0.8395, 0.875, 0.8028, 0.875, 0.8028, 0.9385, 0.8395, 0.2813, 0.7814, 0.2178, 0.7447, 0.2813, 0.7081, 0.748, 0.8028, 0.8115, 0.8395, 0.8115, 0.8395, 0.748, 0.8028, 0.6211, 0.2897, 0.5576, 0.3264, 0.5576, 0.3264, 0.6211, 0.2897, 0.2178, 0.7447, 0.2178, 0.6714, 0.2813, 0.7081, 0.8115, 0.8395, 0.8115, 0.7662, 0.8115, 0.7662, 0.8115, 0.8395, 0.875, 0.5829, 0.8115, 0.5463, 0.8115, 0.5463, 0.875, 0.5829, 0.1543, 0.7081, 0.2178, 0.6714, 0.2178, 0.7447, 0.8115, 0.7662, 0.748, 0.8028, 0.748, 0.8028, 0.8115, 0.7662, 0.748, 0.8028, 0.6846, 0.7662, 0.6846, 0.7662, 0.748, 0.8028, 0.1543, 0.7814, 0.1543, 0.7081, 0.2178, 0.7447, 0.8115, 0.6196, 0.875, 0.5829, 0.875, 0.5829, 0.8115, 0.6196, 0.6846, 0.8395, 0.748, 0.8028, 0.748, 0.8028, 0.6846, 0.8395, 0.1543, 0.7814, 0.2178, 0.7447, 0.2178, 0.818, 0.8115, 0.5463, 0.8115, 0.6196, 0.8115, 0.6196, 0.8115, 0.5463, 0.875, 0.6562, 0.875, 0.7295, 0.875, 0.7295, 0.875, 0.6562, 0.2178, 0.6714, 0.1543, 0.6348, 0.2178, 0.5981, 0.6846, 0.7662, 0.6846, 0.8395, 0.6846, 0.8395, 0.6846, 0.7662, 0.6211, 0.5096, 0.6211, 0.4363, 0.6211, 0.4363, 0.6211, 0.5096, 0.2178, 0.5981, 0.1543, 0.6348, 0.1543, 0.5614, 0.875, 0.7295, 0.9385, 0.6929, 0.9385, 0.6929, 0.875, 0.7295, 0.5576, 0.473, 0.6211, 0.5096, 0.6211, 0.5096, 0.5576, 0.473, 0.2178, 0.5981, 0.1543, 0.5614, 0.2178, 0.5248, 0.9385, 0.6929, 0.875, 0.6562, 0.875, 0.6562, 0.9385, 0.6929, 0.748, 0.7295, 0.748, 0.8028, 0.748, 0.8028, 0.748, 0.7295, 0.1543, 0.4881, 0.2178, 0.4515, 0.2178, 0.5248, 0.6211, 0.4363, 0.5576, 0.473, 0.5576, 0.473, 0.6211, 0.4363, 0.748, 0.8028, 0.8115, 0.7662, 0.8115, 0.7662, 0.748, 0.8028, 0.2178, 0.5248, 0.2178, 0.4515, 0.2813, 0.4881, 0.875, 0.5096, 0.8115, 0.5463, 0.8115, 0.5463, 0.875, 0.5096, 0.8115, 0.7662, 0.748, 0.7295, 0.748, 0.7295, 0.8115, 0.7662, 0.2813, 0.4881, 0.2178, 0.4515, 0.2813, 0.4148, 0.748, 0.8761, 0.748, 0.8028, 0.748, 0.8028, 0.748, 0.8761, 0.8115, 0.5463, 0.875, 0.5829, 0.875, 0.5829, 0.8115, 0.5463, 0.2178, 0.4515, 0.2178, 0.3782, 0.2813, 0.4148, 0.6846, 0.8395, 0.748, 0.8761, 0.748, 0.8761, 0.6846, 0.8395, 0.875, 0.5829, 0.875, 0.5096, 0.875, 0.5096, 0.875, 0.5829, 0.1543, 0.4148, 0.2178, 0.3782, 0.2178, 0.4515, 0.875, 0.6562, 0.8115, 0.6929, 0.8115, 0.6929, 0.875, 0.6562, 0.748, 0.8028, 0.6846, 0.8395, 0.6846, 0.8395, 0.748, 0.8028, 0.1543, 0.3415, 0.2178, 0.3049, 0.2178, 0.3782, 0.6846, 0.473, 0.6211, 0.4363, 0.6211, 0.4363, 0.6846, 0.473, 0.8115, 0.6929, 0.875, 0.7295, 0.875, 0.7295, 0.8115, 0.6929, 0.1543, 0.3415, 0.1543, 0.2682, 0.2178, 0.3049, 0.6211, 0.4363, 0.6211, 0.5096, 0.6211, 0.5096, 0.6211, 0.4363, 0.875, 0.7295, 0.875, 0.6562, 0.875, 0.6562, 0.875, 0.7295, 0.1543, 0.4881, 0.1543, 0.4148, 0.2178, 0.4515, 0.8115, 0.6929, 0.748, 0.7295, 0.748, 0.7295, 0.8115, 0.6929, 0.6211, 0.5096, 0.6846, 0.473, 0.6846, 0.473, 0.6211, 0.5096, 0.0908, 0.4515, 0.1543, 0.4148, 0.1543, 0.4881, 0.8115, 0.7662, 0.8115, 0.6929, 0.8115, 0.6929, 0.8115, 0.7662, 0.8115, 0.5463, 0.875, 0.5096, 0.875, 0.5096, 0.8115, 0.5463, 0.0908, 0.3049, 0.1543, 0.2682, 0.1543, 0.3415, 0.748, 0.7295, 0.8115, 0.7662, 0.8115, 0.7662, 0.748, 0.7295, 0.6846, 0.1798, 0.748, 0.1431, 0.748, 0.1431, 0.6846, 0.1798, 0.0908, 0.1583, 0.1543, 0.1216, 0.1543, 0.1949, 0.8115, 0.473, 0.8115, 0.5463, 0.8115, 0.5463, 0.8115, 0.473, 0.748, 0.1431, 0.6846, 0.1065, 0.6846, 0.1065, 0.748, 0.1431, 0.1543, 0.6348, 0.0908, 0.5981, 0.1543, 0.5614, 0.875, 0.5096, 0.8115, 0.473, 0.8115, 0.473, 0.875, 0.5096, 0.8115, 0.6929, 0.875, 0.6562, 0.875, 0.6562, 0.8115, 0.6929, 0.0908, 0.7447, 0.1543, 0.7081, 0.1543, 0.7814, 0.6846, 0.1065, 0.6846, 0.1798, 0.6846, 0.1798, 0.6846, 0.1065, 0.6846, 0.3264, 0.6211, 0.2897, 0.6211, 0.2897, 0.6846, 0.3264, 0.1543, 0.1949, 0.1543, 0.1216, 0.2178, 0.1583, 0.875, 0.6562, 0.8115, 0.6196, 0.8115, 0.6196, 0.875, 0.6562, 0.6211, 0.2897, 0.6211, 0.363, 0.6211, 0.363, 0.6211, 0.2897, 0.1543, 0.1949, 0.2178, 0.1583, 0.2178, 0.2316, 0.8115, 0.6196, 0.8115, 0.6929, 0.8115, 0.6929, 0.8115, 0.6196, 0.8115, 0.6929, 0.748, 0.6562, 0.748, 0.6562, 0.8115, 0.6929, 0.1543, 0.2682, 0.2178, 0.2316, 0.2178, 0.3049, 0.6211, 0.363, 0.6846, 0.3264, 0.6846, 0.3264, 0.6211, 0.363, 0.748, 0.6562, 0.748, 0.7295, 0.748, 0.7295, 0.748, 0.6562, 0.1543, 0.1216, 0.2178, 0.08498, 0.2178, 0.1583, 0.748, 0.7295, 0.8115, 0.6929, 0.8115, 0.6929, 0.748, 0.7295, 0.748, 0.1431, 0.6846, 0.1798, 0.6846, 0.1798, 0.748, 0.1431, 0.5703, 0.7432, 0.5703, 0.8165, 0.5703, 0.8165, 0.5703, 0.7432, 0.5703, 0.6699, 0.6338, 0.6333, 0.6338, 0.6333, 0.5703, 0.6699, 0.5703, 0.1568, 0.5703, 0.2301, 0.5703, 0.2301, 0.5703, 0.1568, 0.5703, 0.3034, 0.5703, 0.3767, 0.5703, 0.3767, 0.5703, 0.3034, 0.5703, 0.45, 0.5703, 0.5233, 0.5703, 0.5233, 0.5703, 0.45, 0.6338, 0.6333, 0.6973, 0.6699, 0.6973, 0.6699, 0.6338, 0.6333, 0.6338, 0.7799, 0.6973, 0.8165, 0.6973, 0.8165, 0.6338, 0.7799, 0.6338, 0.1934, 0.6973, 0.2301, 0.6973, 0.2301, 0.6338, 0.1934, 0.6338, 0.34, 0.6973, 0.3767, 0.6973, 0.3767, 0.6338, 0.34, 0.6338, 0.4866, 0.6973, 0.5233, 0.6973, 0.5233, 0.6338, 0.4866, 0.6973, 0.6699, 0.6973, 0.7432, 0.6973, 0.7432, 0.6973, 0.6699, 0.6973, 0.8165, 0.6973, 0.8898, 0.6973, 0.8898, 0.6973, 0.8165, 0.6973, 0.2301, 0.6973, 0.3034, 0.6973, 0.3034, 0.6973, 0.2301, 0.6973, 0.3767, 0.6973, 0.45, 0.6973, 0.45, 0.6973, 0.3767, 0.6973, 0.5233, 0.6973, 0.5966, 0.6973, 0.5966, 0.6973, 0.5233, 0.7607, 0.7066, 0.8242, 0.7432, 0.8242, 0.7432, 0.7607, 0.7066, 0.7607, 0.8532, 0.8242, 0.8898, 0.8242, 0.8898, 0.7607, 0.8532, 0.7607, 0.2667, 0.8242, 0.3034, 0.8242, 0.3034, 0.7607, 0.2667, 0.7607, 0.4133, 0.8242, 0.45, 0.8242, 0.45, 0.7607, 0.4133, 0.7607, 0.56, 0.8242, 0.5966, 0.8242, 0.5966, 0.7607, 0.56, 0.8242, 0.5966, 0.8242, 0.5233, 0.8242, 0.5233, 0.8242, 0.5966, 0.7607, 0.56, 0.8242, 0.5233, 0.8242, 0.5233, 0.7607, 0.56, 0.8242, 0.5233, 0.7607, 0.56, 0.7607, 0.56, 0.8242, 0.5233, 0.8242, 0.45, 0.8242, 0.3767, 0.8242, 0.3767, 0.8242, 0.45, 0.7607, 0.4133, 0.8242, 0.3767, 0.8242, 0.3767, 0.7607, 0.4133, 0.8242, 0.3767, 0.7607, 0.4133, 0.7607, 0.4133, 0.8242, 0.3767, 0.8242, 0.3034, 0.8242, 0.2301, 0.8242, 0.2301, 0.8242, 0.3034, 0.7607, 0.2667, 0.8242, 0.2301, 0.8242, 0.2301, 0.7607, 0.2667, 0.8242, 0.2301, 0.7607, 0.2667, 0.7607, 0.2667, 0.8242, 0.2301, 0.8242, 0.8898, 0.8242, 0.8165, 0.8242, 0.8165, 0.8242, 0.8898, 0.7607, 0.8532, 0.8242, 0.8165, 0.8242, 0.8165, 0.7607, 0.8532, 0.8242, 0.8165, 0.7607, 0.8532, 0.7607, 0.8532, 0.8242, 0.8165, 0.8242, 0.7432, 0.8242, 0.6699, 0.8242, 0.6699, 0.8242, 0.7432, 0.7607, 0.7066, 0.8242, 0.6699, 0.8242, 0.6699, 0.7607, 0.7066, 0.8242, 0.6699, 0.7607, 0.7066, 0.7607, 0.7066, 0.8242, 0.6699, 0.6973, 0.5966, 0.7607, 0.56, 0.7607, 0.56, 0.6973, 0.5966, 0.6973, 0.5233, 0.7607, 0.56, 0.7607, 0.56, 0.6973, 0.5233, 0.7607, 0.56, 0.6973, 0.5233, 0.6973, 0.5233, 0.7607, 0.56, 0.6973, 0.45, 0.7607, 0.4133, 0.7607, 0.4133, 0.6973, 0.45, 0.6973, 0.3767, 0.7607, 0.4133, 0.7607, 0.4133, 0.6973, 0.3767, 0.7607, 0.4133, 0.6973, 0.3767, 0.6973, 0.3767, 0.7607, 0.4133, 0.6973, 0.3034, 0.7607, 0.2667, 0.7607, 0.2667, 0.6973, 0.3034, 0.6973, 0.2301, 0.7607, 0.2667, 0.7607, 0.2667, 0.6973, 0.2301, 0.7607, 0.2667, 0.6973, 0.2301, 0.6973, 0.2301, 0.7607, 0.2667, 0.6973, 0.8898, 0.7607, 0.8532, 0.7607, 0.8532, 0.6973, 0.8898, 0.6973, 0.8165, 0.7607, 0.8532, 0.7607, 0.8532, 0.6973, 0.8165, 0.7607, 0.8532, 0.6973, 0.8165, 0.6973, 0.8165, 0.7607, 0.8532, 0.6973, 0.7432, 0.7607, 0.7066, 0.7607, 0.7066, 0.6973, 0.7432, 0.6973, 0.6699, 0.7607, 0.7066, 0.7607, 0.7066, 0.6973, 0.6699, 0.7607, 0.7066, 0.6973, 0.6699, 0.6973, 0.6699, 0.7607, 0.7066, 0.6973, 0.5233, 0.6973, 0.45, 0.6973, 0.45, 0.6973, 0.5233, 0.6338, 0.4866, 0.6973, 0.45, 0.6973, 0.45, 0.6338, 0.4866, 0.6973, 0.45, 0.6338, 0.4866, 0.6338, 0.4866, 0.6973, 0.45, 0.6973, 0.3767, 0.6973, 0.3034, 0.6973, 0.3034, 0.6973, 0.3767, 0.6338, 0.34, 0.6973, 0.3034, 0.6973, 0.3034, 0.6338, 0.34, 0.6973, 0.3034, 0.6338, 0.34, 0.6338, 0.34, 0.6973, 0.3034, 0.6973, 0.2301, 0.6973, 0.1568, 0.6973, 0.1568, 0.6973, 0.2301, 0.6338, 0.1934, 0.6973, 0.1568, 0.6973, 0.1568, 0.6338, 0.1934, 0.6973, 0.1568, 0.6338, 0.1934, 0.6338, 0.1934, 0.6973, 0.1568, 0.6973, 0.8165, 0.6973, 0.7432, 0.6973, 0.7432, 0.6973, 0.8165, 0.6338, 0.7799, 0.6973, 0.7432, 0.6973, 0.7432, 0.6338, 0.7799, 0.6973, 0.7432, 0.6338, 0.7799, 0.6338, 0.7799, 0.6973, 0.7432, 0.6973, 0.6699, 0.6973, 0.5966, 0.6973, 0.5966, 0.6973, 0.6699, 0.6338, 0.6333, 0.6973, 0.5966, 0.6973, 0.5966, 0.6338, 0.6333, 0.6973, 0.5966, 0.6338, 0.6333, 0.6338, 0.6333, 0.6973, 0.5966, 0.5703, 0.5233, 0.6338, 0.4866, 0.6338, 0.4866, 0.5703, 0.5233, 0.5703, 0.45, 0.6338, 0.4866, 0.6338, 0.4866, 0.5703, 0.45, 0.6338, 0.4866, 0.5703, 0.45, 0.5703, 0.45, 0.6338, 0.4866, 0.5703, 0.3767, 0.6338, 0.34, 0.6338, 0.34, 0.5703, 0.3767, 0.5703, 0.3034, 0.6338, 0.34, 0.6338, 0.34, 0.5703, 0.3034, 0.6338, 0.34, 0.5703, 0.3034, 0.5703, 0.3034, 0.6338, 0.34, 0.5703, 0.2301, 0.6338, 0.1934, 0.6338, 0.1934, 0.5703, 0.2301, 0.5703, 0.1568, 0.6338, 0.1934, 0.6338, 0.1934, 0.5703, 0.1568, 0.6338, 0.1934, 0.5703, 0.1568, 0.5703, 0.1568, 0.6338, 0.1934, 0.6338, 0.6333, 0.5703, 0.5966, 0.5703, 0.5966, 0.6338, 0.6333, 0.5703, 0.6699, 0.5703, 0.5966, 0.5703, 0.5966, 0.5703, 0.6699, 0.5703, 0.5966, 0.5703, 0.6699, 0.5703, 0.6699, 0.5703, 0.5966, 0.5703, 0.8165, 0.6338, 0.7799, 0.6338, 0.7799, 0.5703, 0.8165, 0.5703, 0.7432, 0.6338, 0.7799, 0.6338, 0.7799, 0.5703, 0.7432, 0.6338, 0.7799, 0.5703, 0.7432, 0.5703, 0.7432, 0.6338, 0.7799, 0.7607, 0.56, 0.7607, 0.4866, 0.7607, 0.4866, 0.7607, 0.56, 0.7607, 0.4866, 0.8242, 0.45, 0.8242, 0.45, 0.7607, 0.4866, 0.8242, 0.5966, 0.7607, 0.56, 0.7607, 0.56, 0.8242, 0.5966, 0.8242, 0.5233, 0.8242, 0.5966, 0.8242, 0.5966, 0.8242, 0.5233, 0.8242, 0.6699, 0.7607, 0.6333, 0.7607, 0.6333, 0.8242, 0.6699, 0.7607, 0.6333, 0.7607, 0.56, 0.7607, 0.56, 0.7607, 0.6333, 0.7607, 0.56, 0.7607, 0.6333, 0.7607, 0.6333, 0.7607, 0.56, 0.7607, 0.6333, 0.6973, 0.5966, 0.6973, 0.5966, 0.7607, 0.6333, 0.6973, 0.5966, 0.6973, 0.5233, 0.6973, 0.5233, 0.6973, 0.5966, 0.7607, 0.56, 0.6973, 0.5966, 0.6973, 0.5966, 0.7607, 0.56, 0.7607, 0.4866, 0.7607, 0.56, 0.7607, 0.56, 0.7607, 0.4866, 0.6973, 0.5233, 0.7607, 0.4866, 0.7607, 0.4866, 0.6973, 0.5233, 0.7607, 0.4866, 0.6973, 0.5233, 0.6973, 0.5233, 0.7607, 0.4866, 0.6973, 0.45, 0.7607, 0.4866, 0.7607, 0.4866, 0.6973, 0.45, 0.8242, 0.45, 0.7607, 0.4866, 0.7607, 0.4866, 0.8242, 0.45, 0.7607, 0.4866, 0.7607, 0.4133, 0.7607, 0.4133, 0.7607, 0.4866, 0.7607, 0.4133, 0.7607, 0.4866, 0.7607, 0.4866, 0.7607, 0.4133, 0.7607, 0.4866, 0.6973, 0.45, 0.6973, 0.45, 0.7607, 0.4866, 0.6973, 0.45, 0.6973, 0.3767, 0.6973, 0.3767, 0.6973, 0.45, 0.7607, 0.4133, 0.6973, 0.45, 0.6973, 0.45, 0.7607, 0.4133, 0.7607, 0.34, 0.7607, 0.4133, 0.7607, 0.4133, 0.7607, 0.34, 0.6973, 0.3767, 0.7607, 0.34, 0.7607, 0.34, 0.6973, 0.3767, 0.7607, 0.4133, 0.7607, 0.34, 0.7607, 0.34, 0.7607, 0.4133, 0.7607, 0.34, 0.8242, 0.3034, 0.8242, 0.3034, 0.7607, 0.34, 0.8242, 0.45, 0.7607, 0.4133, 0.7607, 0.4133, 0.8242, 0.45, 0.8242, 0.3767, 0.8242, 0.45, 0.8242, 0.45, 0.8242, 0.3767, 0.8877, 0.56, 0.8242, 0.5233, 0.8242, 0.5233, 0.8877, 0.56, 0.8242, 0.3034, 0.8877, 0.2667, 0.8877, 0.2667, 0.8242, 0.3034, 0.8242, 0.5233, 0.8877, 0.56, 0.8877, 0.56, 0.8242, 0.5233, 0.8877, 0.7066, 0.8242, 0.6699, 0.8242, 0.6699, 0.8877, 0.7066, 0.7607, 0.6333, 0.6973, 0.6699, 0.6973, 0.6699, 0.7607, 0.6333, 0.6973, 0.5966, 0.7607, 0.6333, 0.7607, 0.6333, 0.6973, 0.5966, 0.7607, 0.6333, 0.7607, 0.7066, 0.7607, 0.7066, 0.7607, 0.6333, 0.6973, 0.6699, 0.7607, 0.6333, 0.7607, 0.6333, 0.6973, 0.6699, 0.7607, 0.6333, 0.8242, 0.6699, 0.8242, 0.6699, 0.7607, 0.6333, 0.7607, 0.7066, 0.7607, 0.6333, 0.7607, 0.6333, 0.7607, 0.7066, 0.8242, 0.7432, 0.7607, 0.7066, 0.7607, 0.7066, 0.8242, 0.7432, 0.8242, 0.6699, 0.8242, 0.7432, 0.8242, 0.7432, 0.8242, 0.6699, 0.8877, 0.8532, 0.8242, 0.8165, 0.8242, 0.8165, 0.8877, 0.8532, 0.8242, 0.6699, 0.8877, 0.7066, 0.8877, 0.7066, 0.8242, 0.6699, 0.8877, 0.2667, 0.8242, 0.2301, 0.8242, 0.2301, 0.8877, 0.2667, 0.8242, 0.8165, 0.8877, 0.8532, 0.8877, 0.8532, 0.8242, 0.8165, 0.8877, 0.2667, 0.8242, 0.3034, 0.8242, 0.3034, 0.8877, 0.2667, 0.8242, 0.2301, 0.8877, 0.2667, 0.8877, 0.2667, 0.8242, 0.2301, 0.8242, 0.3034, 0.7607, 0.2667, 0.7607, 0.2667, 0.8242, 0.3034, 0.8242, 0.2301, 0.8242, 0.3034, 0.8242, 0.3034, 0.8242, 0.2301, 0.8242, 0.3034, 0.7607, 0.34, 0.7607, 0.34, 0.8242, 0.3034, 0.7607, 0.34, 0.7607, 0.2667, 0.7607, 0.2667, 0.7607, 0.34, 0.7607, 0.2667, 0.7607, 0.1934, 0.7607, 0.1934, 0.7607, 0.2667, 0.7607, 0.9265, 0.8242, 0.8898, 0.8242, 0.8898, 0.7607, 0.9265, 0.8242, 0.8898, 0.7607, 0.9265, 0.7607, 0.9265, 0.8242, 0.8898, 0.7607, 0.9265, 0.7607, 0.8532, 0.7607, 0.8532, 0.7607, 0.9265, 0.8242, 0.8898, 0.7607, 0.8532, 0.7607, 0.8532, 0.8242, 0.8898, 0.8242, 0.8165, 0.8242, 0.8898, 0.8242, 0.8898, 0.8242, 0.8165, 0.7607, 0.8532, 0.7607, 0.7799, 0.7607, 0.7799, 0.7607, 0.8532, 0.7607, 0.7799, 0.8242, 0.7432, 0.8242, 0.7432, 0.7607, 0.7799, 0.8242, 0.7432, 0.7607, 0.7799, 0.7607, 0.7799, 0.8242, 0.7432, 0.7607, 0.7799, 0.7607, 0.7066, 0.7607, 0.7066, 0.7607, 0.7799, 0.6973, 0.5966, 0.6338, 0.56, 0.6338, 0.56, 0.6973, 0.5966, 0.6338, 0.56, 0.6973, 0.5233, 0.6973, 0.5233, 0.6338, 0.56, 0.6338, 0.56, 0.6973, 0.5966, 0.6973, 0.5966, 0.6338, 0.56, 0.6338, 0.6333, 0.6338, 0.56, 0.6338, 0.56, 0.6338, 0.6333, 0.6973, 0.6699, 0.6338, 0.6333, 0.6338, 0.6333, 0.6973, 0.6699, 0.6973, 0.5966, 0.6973, 0.6699, 0.6973, 0.6699, 0.6973, 0.5966, 0.6973, 0.6699, 0.6338, 0.7066, 0.6338, 0.7066, 0.6973, 0.6699, 0.6338, 0.7066, 0.6338, 0.6333, 0.6338, 0.6333, 0.6338, 0.7066, 0.6973, 0.7432, 0.6338, 0.7066, 0.6338, 0.7066, 0.6973, 0.7432, 0.6338, 0.7066, 0.6973, 0.6699, 0.6973, 0.6699, 0.6338, 0.7066, 0.6973, 0.7432, 0.6973, 0.6699, 0.6973, 0.6699, 0.6973, 0.7432, 0.7607, 0.7066, 0.6973, 0.7432, 0.6973, 0.7432, 0.7607, 0.7066, 0.7607, 0.7066, 0.7607, 0.7799, 0.7607, 0.7799, 0.7607, 0.7066, 0.7607, 0.7799, 0.6973, 0.7432, 0.6973, 0.7432, 0.7607, 0.7799, 0.7607, 0.7799, 0.6973, 0.8165, 0.6973, 0.8165, 0.7607, 0.7799, 0.6973, 0.7432, 0.7607, 0.7799, 0.7607, 0.7799, 0.6973, 0.7432, 0.7607, 0.7799, 0.7607, 0.8532, 0.7607, 0.8532, 0.7607, 0.7799, 0.6973, 0.8165, 0.7607, 0.7799, 0.7607, 0.7799, 0.6973, 0.8165, 0.6973, 0.8898, 0.6973, 0.8165, 0.6973, 0.8165, 0.6973, 0.8898, 0.7607, 0.8532, 0.6973, 0.8898, 0.6973, 0.8898, 0.7607, 0.8532, 0.7607, 0.8532, 0.7607, 0.9265, 0.7607, 0.9265, 0.7607, 0.8532, 0.7607, 0.1934, 0.6973, 0.1568, 0.6973, 0.1568, 0.7607, 0.1934, 0.7607, 0.1934, 0.6973, 0.2301, 0.6973, 0.2301, 0.7607, 0.1934, 0.6973, 0.1568, 0.7607, 0.1934, 0.7607, 0.1934, 0.6973, 0.1568, 0.7607, 0.1934, 0.7607, 0.2667, 0.7607, 0.2667, 0.7607, 0.1934, 0.6973, 0.2301, 0.7607, 0.1934, 0.7607, 0.1934, 0.6973, 0.2301, 0.6973, 0.3034, 0.6973, 0.2301, 0.6973, 0.2301, 0.6973, 0.3034, 0.7607, 0.2667, 0.6973, 0.3034, 0.6973, 0.3034, 0.7607, 0.2667, 0.7607, 0.2667, 0.7607, 0.34, 0.7607, 0.34, 0.7607, 0.2667, 0.7607, 0.34, 0.6973, 0.3034, 0.6973, 0.3034, 0.7607, 0.34, 0.7607, 0.34, 0.6973, 0.3767, 0.6973, 0.3767, 0.7607, 0.34, 0.6973, 0.3034, 0.7607, 0.34, 0.7607, 0.34, 0.6973, 0.3034, 0.6973, 0.3767, 0.6338, 0.34, 0.6338, 0.34, 0.6973, 0.3767, 0.6973, 0.3034, 0.6973, 0.3767, 0.6973, 0.3767, 0.6973, 0.3034, 0.6973, 0.3767, 0.6338, 0.4133, 0.6338, 0.4133, 0.6973, 0.3767, 0.6338, 0.4133, 0.6338, 0.34, 0.6338, 0.34, 0.6338, 0.4133, 0.6973, 0.45, 0.6338, 0.4133, 0.6338, 0.4133, 0.6973, 0.45, 0.6338, 0.4133, 0.6973, 0.3767, 0.6973, 0.3767, 0.6338, 0.4133, 0.6338, 0.2667, 0.6973, 0.3034, 0.6973, 0.3034, 0.6338, 0.2667, 0.6338, 0.34, 0.6338, 0.2667, 0.6338, 0.2667, 0.6338, 0.34, 0.6973, 0.3034, 0.6338, 0.2667, 0.6338, 0.2667, 0.6973, 0.3034, 0.6338, 0.2667, 0.6973, 0.2301, 0.6973, 0.2301, 0.6338, 0.2667, 0.6973, 0.2301, 0.6338, 0.2667, 0.6338, 0.2667, 0.6973, 0.2301, 0.6338, 0.2667, 0.6338, 0.1934, 0.6338, 0.1934, 0.6338, 0.2667, 0.6973, 0.2301, 0.6338, 0.1934, 0.6338, 0.1934, 0.6973, 0.2301, 0.6973, 0.1568, 0.6973, 0.2301, 0.6973, 0.2301, 0.6973, 0.1568, 0.6338, 0.8532, 0.6973, 0.8898, 0.6973, 0.8898, 0.6338, 0.8532, 0.6338, 0.1934, 0.6338, 0.1201, 0.6338, 0.1201, 0.6338, 0.1934, 0.6973, 0.8898, 0.6338, 0.8532, 0.6338, 0.8532, 0.6973, 0.8898, 0.6338, 0.8532, 0.6973, 0.8165, 0.6973, 0.8165, 0.6338, 0.8532, 0.6973, 0.8165, 0.6338, 0.8532, 0.6338, 0.8532, 0.6973, 0.8165, 0.6338, 0.8532, 0.6338, 0.7799, 0.6338, 0.7799, 0.6338, 0.8532, 0.6973, 0.8165, 0.6338, 0.7799, 0.6338, 0.7799, 0.6973, 0.8165, 0.6973, 0.7432, 0.6973, 0.8165, 0.6973, 0.8165, 0.6973, 0.7432, 0.6338, 0.7066, 0.6973, 0.7432, 0.6973, 0.7432, 0.6338, 0.7066, 0.6338, 0.7799, 0.6338, 0.7066, 0.6338, 0.7066, 0.6338, 0.7799, 0.6338, 0.7066, 0.6338, 0.7799, 0.6338, 0.7799, 0.6338, 0.7066, 0.5703, 0.6699, 0.6338, 0.7066, 0.6338, 0.7066, 0.5703, 0.6699, 0.5703, 0.8165, 0.5703, 0.7432, 0.5703, 0.7432, 0.5703, 0.8165, 0.6338, 0.7799, 0.5703, 0.8165, 0.5703, 0.8165, 0.6338, 0.7799, 0.6338, 0.1201, 0.5703, 0.1568, 0.5703, 0.1568, 0.6338, 0.1201, 0.6338, 0.7799, 0.6338, 0.8532, 0.6338, 0.8532, 0.6338, 0.7799, 0.6338, 0.6333, 0.6338, 0.7066, 0.6338, 0.7066, 0.6338, 0.6333, 0.6338, 0.7066, 0.5703, 0.6699, 0.5703, 0.6699, 0.6338, 0.7066, 0.6338, 0.6333, 0.5703, 0.6699, 0.5703, 0.6699, 0.6338, 0.6333, 0.5703, 0.5966, 0.6338, 0.6333, 0.6338, 0.6333, 0.5703, 0.5966, 0.6338, 0.56, 0.6338, 0.6333, 0.6338, 0.6333, 0.6338, 0.56, 0.5703, 0.5233, 0.6338, 0.56, 0.6338, 0.56, 0.5703, 0.5233, 0.6338, 0.4866, 0.6338, 0.56, 0.6338, 0.56, 0.6338, 0.4866, 0.6338, 0.56, 0.5703, 0.5233, 0.5703, 0.5233, 0.6338, 0.56, 0.6973, 0.5233, 0.6338, 0.56, 0.6338, 0.56, 0.6973, 0.5233, 0.6338, 0.56, 0.6338, 0.4866, 0.6338, 0.4866, 0.6338, 0.56, 0.6973, 0.5233, 0.6338, 0.4866, 0.6338, 0.4866, 0.6973, 0.5233, 0.6973, 0.45, 0.6973, 0.5233, 0.6973, 0.5233, 0.6973, 0.45, 0.6338, 0.4133, 0.6973, 0.45, 0.6973, 0.45, 0.6338, 0.4133, 0.6338, 0.4866, 0.6338, 0.4133, 0.6338, 0.4133, 0.6338, 0.4866, 0.6338, 0.4133, 0.6338, 0.4866, 0.6338, 0.4866, 0.6338, 0.4133, 0.5703, 0.3767, 0.6338, 0.4133, 0.6338, 0.4133, 0.5703, 0.3767, 0.6338, 0.4133, 0.5703, 0.3767, 0.5703, 0.3767, 0.6338, 0.4133, 0.6338, 0.34, 0.6338, 0.4133, 0.6338, 0.4133, 0.6338, 0.34, 0.5703, 0.3767, 0.5703, 0.3034, 0.5703, 0.3034, 0.5703, 0.3767, 0.6338, 0.34, 0.5703, 0.3767, 0.5703, 0.3767, 0.6338, 0.34, 0.5703, 0.5233, 0.5703, 0.45, 0.5703, 0.45, 0.5703, 0.5233, 0.6338, 0.4866, 0.5703, 0.5233, 0.5703, 0.5233, 0.6338, 0.4866, 0.5703, 0.5966, 0.5068, 0.6333, 0.5068, 0.6333, 0.5703, 0.5966, 0.5068, 0.34, 0.5703, 0.3767, 0.5703, 0.3767, 0.5068, 0.34, 0.5703, 0.3767, 0.5068, 0.34, 0.5068, 0.34, 0.5703, 0.3767, 0.5068, 0.1934, 0.5703, 0.2301, 0.5703, 0.2301, 0.5068, 0.1934, 0.5703, 0.2301, 0.5068, 0.1934, 0.5068, 0.1934, 0.5703, 0.2301, 0.5068, 0.7799, 0.5703, 0.8165, 0.5703, 0.8165, 0.5068, 0.7799, 0.5068, 0.6333, 0.5703, 0.5966, 0.5703, 0.5966, 0.5068, 0.6333, 0.5703, 0.7432, 0.5068, 0.7799, 0.5068, 0.7799, 0.5703, 0.7432, 0.5068, 0.7799, 0.5703, 0.7432, 0.5703, 0.7432, 0.5068, 0.7799, 0.5703, 0.8165, 0.5068, 0.7799, 0.5068, 0.7799, 0.5703, 0.8165, 0.5703, 0.2301, 0.5703, 0.1568, 0.5703, 0.1568, 0.5703, 0.2301, 0.6338, 0.1934, 0.5703, 0.2301, 0.5703, 0.2301, 0.6338, 0.1934, 0.6338, 0.2667, 0.5703, 0.3034, 0.5703, 0.3034, 0.6338, 0.2667, 0.6338, 0.1934, 0.6338, 0.2667, 0.6338, 0.2667, 0.6338, 0.1934, 0.6338, 0.2667, 0.6338, 0.34, 0.6338, 0.34, 0.6338, 0.2667, 0.5703, 0.3034, 0.6338, 0.2667, 0.6338, 0.2667, 0.5703, 0.3034, 0.6338, 0.1201, 0.6338, 0.1934, 0.6338, 0.1934, 0.6338, 0.1201, 0.5703, 0.1568, 0.6338, 0.1201, 0.6338, 0.1201, 0.5703, 0.1568])
me_icosphere_001.materials.append(mat_material_001)
me_icosphere_001.use_remesh_fix_poles = True
me_icosphere_001.use_remesh_preserve_attributes = False
me_icosphere_001.update()

# ---- objects
ob_icosphere = bpy.data.objects.new('Icosphere', me_icosphere_001)

# ---- transforms, parenting, visibility, modifiers, constraints
ob_icosphere.location = (0.0, 0.0, 0.0)

# ---- collection membership
col_collection.objects.link(ob_icosphere)

# ---- scene / render settings (as saved in the file)
scene.frame_start = 1; scene.frame_end = 250; scene.frame_set(1)
scene.render.engine = 'BLENDER_EEVEE_NEXT'
scene.cycles.use_denoising = False
scene.cycles.samples = 128
scene.cycles.sampling_pattern = 'TABULATED_SOBOL'
scene.cycles.use_adaptive_sampling = False
scene.cycles.use_light_tree = False
scene.view_settings.view_transform = 'Filmic'
bpy.context.view_layer.update()

# ---- added for rendering (the .blend has no active camera and no usable light): camera, sun
cam_auto = bpy.data.cameras.new('AutoCamera')
cam_auto.lens = 50.0
cam_auto.sensor_width = 36.0
cam_auto.clip_end = 1000.0
ob_auto_camera = bpy.data.objects.new('AutoCamera', cam_auto)
scene.collection.objects.link(ob_auto_camera)
ob_auto_camera.location = (3.20642, -3.84771, 2.56514)
ob_auto_camera.rotation_euler = (1.09748, -7.21219e-08, 0.694738)
scene.camera = ob_auto_camera
light_auto_sun = bpy.data.lights.new('AutoSun', 'SUN')
light_auto_sun.energy = 3.0
light_auto_sun.angle = 0.0523599
ob_auto_sun = bpy.data.objects.new('AutoSun', light_auto_sun)
scene.collection.objects.link(ob_auto_sun)
ob_auto_sun.rotation_euler = (0.872665, 0.174533, 0.523599)
bpy.context.view_layer.update()
